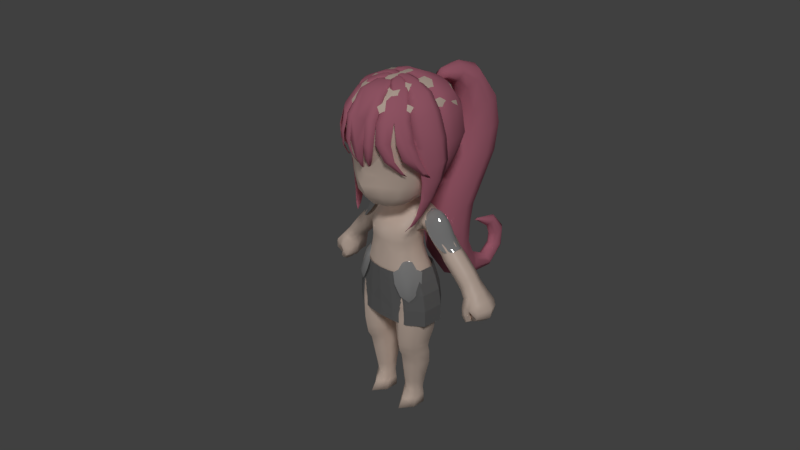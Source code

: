 # Source: Warrior_Female.blend  (saved by Blender 2.79.0; exported with 4.5.12 LTS)
import bpy
from mathutils import Matrix  # noqa: F401  (used for matrix-valued properties, if any)

bpy.ops.wm.read_factory_settings(use_empty=True)
scene = bpy.context.scene
scene.name = 'Scene'

# ---- collections
col_collection_1 = bpy.data.collections.new('Collection 1'); scene.collection.children.link(col_collection_1)
col_collection_11 = bpy.data.collections.new('Collection 11'); scene.collection.children.link(col_collection_11)
col_collection_11.hide_render = True
col_collection_11.hide_viewport = True

# ---- materials (node trees are filled in below, after node groups)
mat_hair = bpy.data.materials.new('hair')
mat_hair.alpha_threshold = 0.0
mat_hair.roughness = 0.5
mat_metal = bpy.data.materials.new('metal')
mat_metal.alpha_threshold = 0.0
mat_metal.roughness = 0.5
mat_skirt = bpy.data.materials.new('skirt')
mat_skirt.alpha_threshold = 0.0
mat_skirt.roughness = 0.5
mat_base = bpy.data.materials.new('base')
mat_base.alpha_threshold = 0.0
mat_base.roughness = 0.5

# ---- material node trees
mat_hair.use_nodes = True; mat_hair.node_tree.nodes.clear()
_N = mat_hair.node_tree.nodes; _L = mat_hair.node_tree.links
n0 = _N.new('ShaderNodeOutputMaterial'); n0.name = 'Material Output'; n0.location = (300, 300)
n1 = _N.new('ShaderNodeBsdfDiffuse'); n1.name = 'Diffuse BSDF'; n1.location = (10, 300)
n1.inputs[0].default_value = (0.686, 0.2206, 0.312, 1.0)
_L.new(n1.outputs[0], n0.inputs[0])
n0.is_active_output = True
mat_metal.use_nodes = True; mat_metal.node_tree.nodes.clear()
_N = mat_metal.node_tree.nodes; _L = mat_metal.node_tree.links
n0 = _N.new('ShaderNodeOutputMaterial'); n0.name = 'Material Output'; n0.location = (300, 300)
n1 = _N.new('ShaderNodeBsdfPrincipled'); n1.name = 'Principled BSDF'; n1.location = (10, 300)
n1.width = 150
n1.subsurface_method = 'BURLEY'
n1.inputs[0].default_value = (0.5382, 0.5382, 0.5382, 1.0)
n1.inputs[1].default_value = 0.3
n1.inputs[2].default_value = 0.0
n1.inputs[3].default_value = 1.45
n1.inputs[9].default_value = (1.0, 1.0, 1.0)
_L.new(n1.outputs[0], n0.inputs[0])
n0.is_active_output = True
mat_skirt.use_nodes = True; mat_skirt.node_tree.nodes.clear()
_N = mat_skirt.node_tree.nodes; _L = mat_skirt.node_tree.links
n0 = _N.new('ShaderNodeOutputMaterial'); n0.name = 'Material Output'; n0.location = (300, 300)
n1 = _N.new('ShaderNodeBsdfDiffuse'); n1.name = 'Diffuse BSDF'; n1.location = (10, 300)
n1.inputs[0].default_value = (0.2019, 0.2019, 0.2019, 1.0)
_L.new(n1.outputs[0], n0.inputs[0])
n0.is_active_output = True
mat_base.use_nodes = True; mat_base.node_tree.nodes.clear()
_N = mat_base.node_tree.nodes; _L = mat_base.node_tree.links
n0 = _N.new('ShaderNodeOutputMaterial'); n0.name = 'Material Output'; n0.location = (300, 300)
n1 = _N.new('ShaderNodeBsdfPrincipled'); n1.name = 'Principled BSDF'; n1.location = (125, 281)
n1.width = 150
n1.subsurface_method = 'BURLEY'
n1.inputs[0].default_value = (1.0, 0.7912, 0.6639, 1.0)
n1.inputs[3].default_value = 1.45
n1.inputs[9].default_value = (1.0, 1.0, 1.0)
_L.new(n1.outputs[0], n0.inputs[0])
n0.is_active_output = True

# ---- world
world_world = bpy.data.worlds.new('World'); scene.world = world_world
world_world.color = (0.05088, 0.05088, 0.05088)
world_world.use_sun_shadow = False
world_world.sun_shadow_jitter_overblur = 0.0
world_world.cycles.sampling_method = 'MANUAL'

# ---- cameras
cam_camera = bpy.data.cameras.new('Camera')
cam_camera.clip_end = 100.0
cam_camera.lens = 35.0
cam_camera.sensor_width = 32.0
cam_camera.sensor_height = 18.0
cam_camera.ortho_scale = 7.314
cam_camera.dof.focus_distance = 0.0

# ---- lights
light_sun = bpy.data.lights.new('Sun', 'SUN')
light_sun.transmission_factor = 0.0
light_sun.angle = 0.1993
light_sun.energy = 1.0
light_sun.shadow_buffer_clip_start = 0.5
light_sun.shadow_soft_size = 0.1
light_sun.shadow_cascade_max_distance = 1000.0
light_lamp = bpy.data.lights.new('Lamp', 'POINT')
light_lamp.transmission_factor = 0.0
light_lamp.cutoff_distance = 30.0
light_lamp.energy = 503.2
light_lamp.shadow_buffer_clip_start = 1.001
light_lamp.shadow_soft_size = 0.1
light_lamp.shadow_maximum_resolution = 0.006
light_lamp.use_absolute_resolution = True

# ---- meshes
me_plane_006 = bpy.data.meshes.new('Plane.006')
me_plane_006.from_pydata([(0.1214, 0.9626, 4.847), (0.0, 0.928, 4.94), (0.0, 0.9986, 4.75), (0.1618, 1.198, 4.842), (0.0, 1.258, 4.989), (0.0, 1.133, 4.689), (0.2369, 1.408, 4.724), (0.0, 1.595, 4.881), (0.0, 1.211, 4.564), (0.3109, 1.596, 4.347), (0.0, 1.961, 4.445), (0.0, 1.226, 4.272), (0.1686, 1.614, 1.691), (0.0, 1.707, 1.866), (0.0, 1.509, 1.523), (0.3355, 1.154, 2.893), (0.0, 1.59, 2.873), (0.0, 0.7205, 2.94), (0.3727, 1.508, 3.643), (0.0, 2.012, 3.606), (0.0, 1.007, 3.712), (0.0, 2.069, 4.023), (0.3577, 1.603, 3.99), (0.0, 1.135, 3.986), (0.3686, 1.306, 3.267), (0.0, 0.8082, 3.329), (0.0, 1.806, 3.237), (0.2987, 1.153, 2.201), (0.0, 0.8073, 2.123), (0.0, 1.493, 2.3), (0.0, 1.521, 2.591), (0.3237, 1.121, 2.55), (0.0, 0.7179, 2.534), (0.2575, 1.341, 1.893), (0.0, 1.091, 1.73), (0.0, 1.58, 2.07), (0.1263, 2.001, 1.627), (0.0, 1.942, 1.75), (0.0, 2.052, 1.499), (0.1121, 2.221, 1.839), (0.0, 2.082, 1.884), (0.0, 2.356, 1.786), (0.09674, 2.234, 2.076), (0.0, 2.08, 2.047), (0.0, 2.389, 2.096), (0.06985, 2.089, 2.281), (0.0, 2.018, 2.205), (0.0, 2.165, 2.351), (0.03194, 1.809, 2.385), (0.0, 1.809, 2.358), (0.0, 1.809, 2.411), (0.07621, 0.9903, 4.91), (0.1014, 1.229, 4.938), (0.1684, 1.525, 4.839), (0.233, 1.814, 4.414), (0.1181, 1.672, 1.794), (0.2465, 1.408, 2.869), (0.2654, 1.796, 3.612), (0.2582, 1.873, 4.008), (0.2624, 1.59, 3.233), (0.228, 1.361, 2.257), (0.2403, 1.359, 2.566), (0.2066, 1.496, 1.999), (0.08334, 1.969, 1.7), (0.07363, 2.142, 1.867), (0.06639, 2.149, 2.061), (0.04453, 2.05, 2.24), (0.02265, 1.809, 2.368), (0.07697, 1.011, 4.784), (0.1028, 1.154, 4.747), (0.1711, 1.272, 4.628), (0.2215, 1.342, 4.311), (0.1171, 1.557, 1.587), (0.2351, 0.8703, 2.921), (0.2535, 1.193, 3.693), (0.2455, 1.302, 4.0), (0.2517, 0.9921, 3.311), (0.2149, 0.9141, 2.145), (0.2285, 0.851, 2.539), (0.1932, 1.161, 1.779), (0.08268, 2.031, 1.551), (0.07332, 2.299, 1.808), (0.06632, 2.319, 2.089), (0.04434, 2.13, 2.321), (0.02336, 1.809, 2.401), (0.0, 1.731, 2.404), (0.0, 0.7996, 4.805)], [], [(46, 66, 67, 49), (52, 3, 6, 53), (51, 0, 3, 52), (68, 2, 5, 69), (53, 6, 9, 54), (69, 5, 8, 70), (62, 33, 12, 55), (70, 8, 11, 71), (55, 12, 36, 63), (79, 34, 14, 72), (76, 25, 17, 73), (59, 24, 15, 56), (58, 22, 18, 57), (75, 23, 20, 74), (71, 11, 23, 75), (54, 9, 22, 58), (57, 18, 24, 59), (74, 20, 25, 76), (78, 32, 28, 77), (61, 31, 27, 60), (56, 15, 31, 61), (73, 17, 32, 78), (77, 28, 34, 79), (60, 27, 33, 62), (63, 36, 39, 64), (72, 14, 38, 80), (64, 39, 42, 65), (80, 38, 41, 81), (65, 42, 45, 66), (81, 41, 44, 82), (66, 45, 48, 67), (82, 44, 47, 83), (83, 47, 50, 84), (43, 65, 66, 46), (40, 64, 65, 43), (37, 63, 64, 40), (29, 60, 62, 35), (16, 56, 61, 30), (30, 61, 60, 29), (19, 57, 59, 26), (10, 54, 58, 21), (21, 58, 57, 19), (26, 59, 56, 16), (13, 55, 63, 37), (35, 62, 55, 13), (7, 53, 54, 10), (1, 51, 52, 4), (4, 52, 53, 7), (45, 83, 84, 48), (42, 82, 83, 45), (39, 81, 82, 42), (36, 80, 81, 39), (12, 72, 80, 36), (27, 77, 79, 33), (15, 73, 78, 31), (31, 78, 77, 27), (18, 74, 76, 24), (9, 71, 75, 22), (22, 75, 74, 18), (24, 76, 73, 15), (33, 79, 72, 12), (6, 70, 71, 9), (3, 69, 70, 6), (0, 68, 69, 3), (48, 85, 49, 67), (50, 85, 48, 84), (1, 86, 0, 51), (2, 68, 0, 86)])
me_plane_006.polygons.foreach_set('use_smooth', [True] * 68)
me_plane_006.materials.append(mat_hair)
me_plane_006.use_remesh_preserve_volume = False
me_plane_006.use_remesh_preserve_attributes = False
me_plane_006.use_mirror_vertex_groups = False
me_plane_006.update()
me_plane_005 = bpy.data.meshes.new('Plane.005')
me_plane_005.from_pydata([(0.3262, 0.1964, 4.965), (0.0, 0.4347, 3.405), (0.6676, 0.2092, 3.896), (0.6763, 0.1714, 4.531), (0.555, 0.1794, 4.819), (0.7213, 0.1887, 4.185), (0.3919, 0.2855, 3.475), (0.0, 0.2231, 5.008), (0.0, 1.027, 4.577), (0.0, 0.7573, 4.898), (0.0, 1.073, 4.173), (0.0, 1.006, 3.86), (0.0, 0.7094, 3.504), (0.4938, 0.6429, 4.785), (0.5922, 0.7908, 4.213), (0.5159, 0.7421, 3.928), (0.3572, 0.6175, 3.555), (0.5601, 0.7549, 4.563), (0.2336, 0.3314, 3.415), (0.2286, 0.6663, 3.489), (0.363, 0.9092, 3.907), (0.3947, 0.9594, 4.193), (0.3729, 0.9179, 4.582), (0.3057, 0.7301, 4.858), (0.1226, 0.4147, 3.38), (0.1081, 0.7089, 3.472), (0.1227, 0.2213, 5.021), (0.1783, 0.9839, 3.872), (0.1963, 1.048, 4.178), (0.1758, 1.001, 4.581), (0.1399, 0.7543, 4.889), (0.0, 0.4281, 5.022), (0.0, 0.5785, 3.438), (0.3597, 0.4756, 3.503), (0.6463, 0.4852, 3.923), (0.7003, 0.4894, 4.206), (0.6616, 0.4756, 4.54), (0.5499, 0.4535, 4.823), (0.2404, 0.5211, 3.441), (0.3233, 0.4403, 4.975), (0.1258, 0.4298, 5.026), (0.1196, 0.58, 3.408), (0.5618, 0.2452, 3.636), (0.0, 0.8579, 3.626), (0.4282, 0.6789, 3.689), (0.2906, 0.7936, 3.646), (0.1418, 0.8482, 3.617), (0.5228, 0.4812, 3.663)], [], [(41, 32, 12, 25), (47, 44, 15, 34), (34, 15, 14, 35), (35, 14, 17, 36), (36, 17, 13, 37), (45, 20, 15, 44), (20, 21, 14, 15), (21, 22, 17, 14), (22, 23, 13, 17), (29, 30, 23, 22), (28, 29, 22, 21), (27, 28, 21, 20), (46, 27, 20, 45), (33, 38, 19, 16), (37, 13, 23, 39), (43, 11, 27, 46), (11, 10, 28, 27), (10, 8, 29, 28), (8, 9, 30, 29), (38, 41, 25, 19), (18, 24, 41, 38), (7, 26, 40, 31), (26, 0, 39, 40), (4, 37, 39, 0), (6, 18, 38, 33), (3, 36, 37, 4), (5, 35, 36, 3), (2, 34, 35, 5), (42, 47, 34, 2), (24, 1, 32, 41), (6, 33, 47, 42), (12, 43, 46, 25), (25, 46, 45, 19), (19, 45, 44, 16), (33, 16, 44, 47), (30, 40, 39, 23), (9, 31, 40, 30)])
me_plane_005.polygons.foreach_set('use_smooth', [True] * 37)
me_plane_005.materials.append(mat_hair)
me_plane_005.use_remesh_preserve_volume = False
me_plane_005.use_remesh_preserve_attributes = False
me_plane_005.use_mirror_vertex_groups = False
me_plane_005.update()
me_plane_004 = bpy.data.meshes.new('Plane.004')
me_plane_004.from_pydata([(0.5983, 0.0423, 3.273), (0.6036, -0.1138, 3.27), (0.755, 0.267, 4.329), (0.6525, -0.1946, 4.287), (0.0, 0.2267, 5.0), (0.0, 0.07593, 4.983), (0.6917, -0.09731, 3.756), (0.7458, 0.2303, 3.764), (0.6819, 0.1447, 3.514), (0.662, -0.08638, 3.509), (0.6945, -0.139, 4.002), (0.7801, 0.2794, 4.018), (0.5766, -0.2005, 4.588), (0.6765, 0.2259, 4.658), (0.5307, -0.07237, 3.115), (0.547, -0.1589, 3.122), (0.4598, -0.1394, 4.814), (0.5328, 0.2104, 4.882), (0.2401, 0.01828, 4.967), (0.2541, 0.223, 4.996), (0.6216, -0.03487, 3.262), (0.7718, 0.03209, 4.321), (0.0, 0.1394, 5.011), (0.7751, 0.06864, 3.758), (0.71, 0.03045, 3.502), (0.8081, 0.06994, 4.014), (0.6815, 0.01865, 4.646), (0.5728, -0.09476, 3.143), (0.5305, 0.03888, 4.88), (0.2542, 0.1131, 5.003), (0.4793, -0.19, 3.027), (0.6215, -0.07747, 3.263), (0.7217, -0.08849, 4.306), (0.0, 0.1033, 5.006), (0.5632, -0.1271, 3.13), (0.2498, 0.06166, 4.996), (0.7443, -0.01998, 3.756), (0.6967, -0.03241, 3.504), (0.7626, -0.04118, 4.008), (0.6409, -0.09734, 4.622), (0.5003, -0.05727, 4.856), (0.5037, -0.1284, 3.069), (0.7674, 0.1511, 3.759), (0.7018, 0.0893, 3.506), (0.802, 0.176, 4.016), (0.6884, 0.1237, 4.657), (0.541, 0.1253, 4.889), (0.6142, 0.005892, 3.265), (0.7743, 0.1517, 4.328), (0.0, 0.1843, 5.011), (0.5547, -0.08154, 3.126), (0.2569, 0.1681, 5.007), (0.5168, -0.1736, 3.072), (0.5374, -0.1306, 3.095), (0.1158, 0.04816, 4.994), (0.1219, 0.2251, 5.017), (0.122, 0.127, 5.026), (0.1199, 0.0835, 5.019), (0.1229, 0.1768, 5.027)], [], [(38, 32, 3, 10), (57, 33, 5, 54), (37, 36, 6, 9), (31, 37, 9, 1), (36, 38, 10, 6), (32, 39, 12, 3), (47, 50, 14, 0), (39, 40, 16, 12), (40, 35, 18, 16), (46, 51, 29, 28), (45, 46, 28, 26), (31, 34, 27, 20), (48, 45, 26, 21), (42, 44, 25, 23), (47, 43, 24, 20), (43, 42, 23, 24), (58, 49, 22, 56), (44, 48, 21, 25), (53, 41, 14, 50), (52, 30, 41, 53), (1, 15, 34, 31), (28, 29, 35, 40), (26, 28, 40, 39), (21, 26, 39, 32), (23, 25, 38, 36), (20, 24, 37, 31), (24, 23, 36, 37), (56, 22, 33, 57), (25, 21, 32, 38), (15, 52, 53, 34), (34, 53, 50, 27), (11, 2, 48, 44), (55, 4, 49, 58), (8, 7, 42, 43), (0, 8, 43, 47), (7, 11, 44, 42), (2, 13, 45, 48), (13, 17, 46, 45), (17, 19, 51, 46), (20, 27, 50, 47), (19, 55, 58, 51), (29, 56, 57, 35), (51, 58, 56, 29), (35, 57, 54, 18)])
me_plane_004.polygons.foreach_set('use_smooth', [True] * 44)
me_plane_004.materials.append(mat_hair)
me_plane_004.use_remesh_preserve_volume = False
me_plane_004.use_remesh_preserve_attributes = False
me_plane_004.use_mirror_vertex_groups = False
me_plane_004.update()
me_plane_003 = bpy.data.meshes.new('Plane.003')
me_plane_003.from_pydata([(0.2094, 0.06426, 4.989), (0.1829, -0.1802, 4.923), (0.4432, -0.1715, 4.822), (0.5138, -0.2973, 3.881), (0.3919, -0.475, 4.067), (0.3044, -0.5475, 4.3), (0.2668, -0.4987, 4.563), (0.7564, -0.0757, 3.914), (0.0, -0.01066, 4.976), (0.7122, -0.1669, 4.121), (0.6505, -0.2038, 4.341), (0.5837, -0.1934, 4.596), (0.3082, -0.3043, 4.817), (0.3449, -0.00214, 4.923), (0.1969, 0.01335, 4.997), (0.0, 0.1143, 5.003), (0.5463, -0.2842, 3.9), (0.5022, -0.3986, 4.078), (0.4689, -0.4344, 4.32), (0.4727, -0.3793, 4.598), (0.3797, -0.2435, 4.819), (0.2818, -0.1033, 4.939), (0.1187, -0.1137, 4.971), (0.0, 0.05169, 4.995), (0.5439, -0.4089, 4.329), (0.5992, -0.3487, 4.101), (0.7169, -0.1167, 3.885), (0.5284, -0.3071, 3.902), (0.4542, -0.4468, 4.071), (0.3987, -0.5027, 4.312), (0.3828, -0.4561, 4.589), (0.472, -0.09732, 4.805), (0.2355, -0.1489, 4.941), (0.1743, -0.03329, 4.992), (0.0, 0.02512, 4.985), (0.7348, -0.1153, 3.916), (0.6801, -0.2608, 4.114), (0.6202, -0.3106, 4.34), (0.5517, -0.2924, 4.602), (0.225, -0.3416, 4.797), (0.3217, -0.0559, 4.941), (0.1489, -0.07721, 4.988), (0.0, 0.07805, 4.998), (0.5517, -0.2388, 3.851), (0.7667, -0.02197, 3.841), (0.1089, 0.04872, 5.01), (0.0665, -0.05802, 4.981), (0.0969, 0.01442, 5.005), (0.08281, -0.02257, 4.996), (0.1164, 0.09106, 5.009)], [], [(35, 7, 9, 36), (37, 36, 9, 10), (38, 37, 10, 11), (12, 20, 21, 32), (47, 48, 41, 33), (14, 33, 21, 40), (47, 23, 34, 48), (48, 34, 8, 46), (39, 6, 30, 12), (30, 19, 20, 12), (30, 29, 18, 19), (29, 28, 17, 18), (27, 16, 17, 28), (3, 27, 28, 4), (5, 4, 28, 29), (6, 5, 29, 30), (20, 19, 38, 2), (1, 39, 12, 32), (41, 22, 1, 32), (0, 49, 45, 14), (45, 42, 23, 47), (49, 15, 42, 45), (40, 2, 31, 13), (21, 20, 2, 40), (19, 24, 37, 38), (24, 25, 36, 37), (26, 35, 36, 25), (16, 27, 3, 43), (7, 35, 26, 44), (2, 38, 11, 31), (48, 46, 22, 41), (13, 0, 14, 40), (45, 47, 33, 14), (33, 41, 32, 21)])
me_plane_003.polygons.foreach_set('use_smooth', [True] * 34)
me_plane_003.materials.append(mat_hair)
me_plane_003.use_remesh_preserve_volume = False
me_plane_003.use_remesh_preserve_attributes = False
me_plane_003.use_mirror_vertex_groups = False
me_plane_003.update()
me_plane_002 = bpy.data.meshes.new('Plane.002')
me_plane_002.from_pydata([(0.1553, -0.1119, 4.947), (0.2307, -0.3156, 4.854), (0.0, -0.5333, 3.925), (0.1506, -0.4857, 3.961), (0.2217, -0.527, 4.084), (0.2671, -0.5454, 4.253), (0.2719, -0.5004, 4.561), (0.0, -0.5801, 4.029), (0.0, -0.6071, 4.231), (0.0, -0.5766, 4.588), (0.0, -0.3636, 4.91), (0.0, -0.1212, 4.982), (0.02859, -0.5068, 3.909), (0.07692, -0.1174, 4.986), (0.1149, -0.3542, 4.9), (0.1334, -0.5549, 4.58), (0.1184, -0.5823, 4.232), (0.07916, -0.5554, 4.036), (0.1145, -0.5118, 3.963), (0.1226, -0.5651, 4.076), (0.1302, -0.5948, 4.254), (0.0, -0.4746, 3.87), (0.1414, -0.5119, 3.977), (0.1204, -0.1143, 4.973), (0.1796, -0.3425, 4.887), (0.2096, -0.5424, 4.576), (0.2063, -0.5849, 4.253), (0.1765, -0.5552, 4.077), (0.1034, -0.4808, 3.921), (0.1266, -0.5506, 4.578), (0.1087, 0.003857, 4.933), (0.0, 0.009098, 4.969), (0.04752, 0.01435, 4.972), (0.08146, 0.012, 4.958)], [], [(13, 11, 10, 14), (14, 10, 9, 29), (29, 9, 8, 16), (16, 8, 7, 17), (12, 17, 7, 2), (22, 27, 19, 18), (26, 20, 19, 27), (25, 15, 20, 26), (24, 14, 15, 25), (23, 13, 14, 24), (2, 21, 12), (0, 23, 24, 1), (1, 24, 25, 6), (6, 25, 26, 5), (5, 26, 27, 4), (3, 4, 27, 22), (18, 28, 3, 22), (15, 14, 29), (16, 20, 15, 29), (23, 0, 30, 33), (13, 23, 33, 32), (11, 13, 32, 31)])
me_plane_002.polygons.foreach_set('use_smooth', [True] * 22)
me_plane_002.materials.append(mat_hair)
me_plane_002.use_remesh_preserve_volume = False
me_plane_002.use_remesh_preserve_attributes = False
me_plane_002.use_mirror_vertex_groups = False
me_plane_002.update()
me_plane_001 = bpy.data.meshes.new('Plane.001')
me_plane_001.from_pydata([], [], [])
me_plane_001.use_remesh_preserve_volume = False
me_plane_001.use_remesh_preserve_attributes = False
me_plane_001.use_mirror_vertex_groups = False
me_plane_001.update()
me_plane_007 = bpy.data.meshes.new('Plane.007')
me_plane_007.from_pydata([(0.0, 0.0, 0.0), (0.1048, 0.0, -0.05349), (0.1954, 0.0, -0.1557), (0.231, 0.0, -0.3526), (0.1759, 0.0, -0.5702), (0.2218, 0.0, -0.6869), (0.08559, -0.1411, -0.6826), (0.01905, -0.1921, -0.5631), (-0.03473, -0.2023, -0.3455), (-0.04629, -0.167, -0.1077), (0.1036, -0.1215, -0.1257), (0.1736, -0.09396, -0.6802), (0.129, -0.1381, -0.3463), (0.1191, -0.1176, -0.5668)], [], [(12, 8, 7, 13), (11, 13, 7, 6), (5, 4, 13, 11), (3, 12, 13, 4), (3, 2, 10, 12), (8, 12, 10, 9), (9, 10, 0), (2, 1, 0, 10)])
me_plane_007.polygons.foreach_set('use_smooth', [True] * 8)
me_plane_007.materials.append(mat_metal)
me_plane_007.use_remesh_preserve_volume = False
me_plane_007.use_remesh_preserve_attributes = False
me_plane_007.use_mirror_vertex_groups = False
me_plane_007.update()
me_plane = bpy.data.meshes.new('Plane')
me_plane.from_pydata([(0.0, 0.03361, 0.2999), (0.2025, 0.06187, 0.1403), (0.07032, 0.04674, 0.2816), (0.1168, 0.0228, 0.1698), (0.0, 0.06187, -0.2983), (0.1181, 0.06187, -0.2041), (0.1879, 0.06187, -0.03072), (0.0, -0.004165, 0.1878), (0.0, -0.004165, 0.0001068), (0.09354, 0.01536, -0.008587), (0.0, -0.004165, -0.1588), (0.06491, 0.01536, -0.1645), (0.1268, 0.04492, 0.1798)], [], [(2, 0, 7, 3), (7, 8, 9, 3), (1, 3, 9, 6), (8, 10, 11, 9), (4, 5, 11, 10), (5, 6, 9, 11), (3, 1, 12), (2, 3, 12)])
me_plane.polygons.foreach_set('use_smooth', [True] * 8)
me_plane.materials.append(mat_metal)
me_plane.use_remesh_preserve_volume = False
me_plane.use_remesh_preserve_attributes = False
me_plane.use_mirror_vertex_groups = False
me_plane.update()
me_base_004 = bpy.data.meshes.new('base.004')
me_base_004.from_pydata([(0.0, 0.6061, 1.539), (0.0, -0.2057, 1.536), (0.2256, -0.1923, 1.536), (0.4528, -0.1467, 1.538), (0.6659, 0.01759, 1.541), (0.4701, 0.5082, 1.539), (0.2165, 0.5763, 1.539), (0.665, 0.3229, 1.54), (0.6242, 0.3269, 2.02), (0.662, 0.3321, 1.782), (0.6629, 0.02041, 1.782), (0.625, 0.01783, 2.02), (0.4402, 0.5269, 2.013), (0.4692, 0.5372, 1.776), (0.2077, 0.6039, 1.771), (0.1907, 0.5916, 2.005), (0.1995, -0.1967, 2.002), (0.2169, -0.1939, 1.767), (0.4471, -0.1473, 1.774), (0.4191, -0.149, 2.01), (0.0, -0.2076, 1.766), (0.0, -0.2122, 2.0), (0.0, 0.6202, 1.77), (0.0, 0.6025, 2.004), (0.0, 0.5346, 2.325), (0.0, -0.2141, 2.324), (0.158, -0.1977, 2.325), (0.3295, -0.1472, 2.33), (0.4902, 0.01759, 2.337), (0.346, 0.4774, 2.332), (0.1512, 0.5194, 2.326), (0.4895, 0.3178, 2.337), (0.0, 0.573, 2.164), (0.1735, 0.5599, 2.166), (0.5645, 0.3223, 2.178), (0.5652, 0.01771, 2.179), (0.3986, 0.5041, 2.172), (0.3795, -0.1481, 2.17), (0.1814, -0.1972, 2.164), (0.0, -0.2132, 2.162)], [], [(10, 4, 7, 9), (14, 13, 5, 6), (18, 17, 2, 3), (20, 1, 2, 17), (13, 9, 7, 5), (10, 18, 3, 4), (22, 14, 6, 0), (23, 15, 14, 22), (33, 30, 29, 36), (11, 19, 18, 10), (34, 31, 28, 35), (12, 8, 9, 13), (32, 24, 30, 33), (21, 20, 17, 16), (35, 28, 27, 37), (19, 16, 17, 18), (36, 29, 31, 34), (15, 12, 13, 14), (38, 26, 25, 39), (11, 10, 9, 8), (37, 27, 26, 38), (19, 37, 38, 16), (16, 38, 39, 21), (12, 36, 34, 8), (11, 35, 37, 19), (23, 32, 33, 15), (8, 34, 35, 11), (15, 33, 36, 12)])
me_base_004.materials.append(mat_skirt)
me_base_004.use_remesh_preserve_volume = False
me_base_004.use_remesh_preserve_attributes = False
me_base_004.use_mirror_vertex_groups = False
me_base_004.update()
me_base = bpy.data.meshes.new('base')
me_base.from_pydata([(0.0, -0.5777, 4.369), (0.0, -0.4638, 3.799), (0.0, -0.4518, 4.784), (0.0, -0.5354, 4.032), (0.0, -0.5374, 3.657), (0.0, 0.08635, 3.331), (0.0, 0.0936, 3.252), (0.0, 0.02063, 5.023), (0.0, 0.3659, 5.038), (0.0, 0.8089, 4.877), (0.0, 0.9736, 4.432), (0.0, 0.9519, 4.002), (0.0, 0.6705, 3.655), (0.0, 0.4386, 3.451), (0.0, 0.5114, 2.89), (0.0, 0.4474, 2.744), (0.0, 0.4775, 1.861), (0.0, 0.4501, 2.382), (0.0, -0.1762, 2.885), (0.0, -0.1698, 2.738), (0.0, -0.1892, 2.387), (0.0, -0.1661, 1.87), (0.0, 0.4853, 2.125), (0.0, 0.4756, 3.241), (0.0, -0.198, 2.128), (0.5882, -0.1059, 3.839), (0.6007, -0.1497, 4.058), (0.6106, -0.1741, 4.388), (0.5607, -0.1046, 3.681), (0.1876, 0.2372, 3.277), (0.18, 0.2638, 3.416), (0.2357, -0.4046, 3.809), (0.2349, -0.4576, 4.036), (0.2353, -0.5133, 4.371), (0.2299, -0.404, 3.665), (0.5991, 0.1152, 3.702), (0.5308, 0.1253, 3.541), (0.2158, 0.1361, 3.379), (0.6398, 0.09619, 3.863), (0.6671, 0.07454, 4.076), (0.6694, 0.04891, 4.404), (0.1285, 0.3847, 3.447), (0.3259, 0.02798, 4.976), (0.2531, -0.4136, 4.754), (0.3465, 0.3502, 4.99), (0.3609, 0.7419, 4.832), (0.3464, 0.9503, 4.423), (0.3465, 0.8888, 4.017), (0.3182, 0.6321, 3.678), (0.5842, 0.04078, 4.775), (0.4518, -0.3365, 4.641), (0.5974, 0.322, 4.774), (0.5675, 0.6436, 4.664), (0.6028, 0.6925, 4.39), (0.5971, 0.6575, 4.073), (0.5583, 0.4336, 3.741), (0.6438, 0.3062, 3.889), (0.6713, 0.3265, 4.091), (0.67, 0.328, 4.408), (0.4496, 0.324, 3.57), (0.2131, 0.4427, 3.506), (0.117, 0.1455, 3.262), (0.1719, 0.4027, 3.277), (0.1475, 0.1446, 3.316), (0.0, 0.09181, 3.302), (0.0, 0.4524, 3.354), (0.1717, 0.2513, 3.337), (0.1264, 0.3952, 3.352), (0.4113, 0.1331, 3.43), (0.2277, 0.3656, 3.475), (0.3409, 0.2815, 3.466), (0.2977, 0.3615, -0.0001993), (0.1632, 0.2518, -0.0001993), (0.1632, 0.04579, -0.0001993), (0.2977, -0.1455, -0.0001993), (0.4322, 0.04579, -0.0001993), (0.4322, 0.2518, -0.0001993), (0.2977, 0.3239, 0.2822), (0.1793, 0.2453, 0.2822), (0.1793, 0.1039, 0.2822), (0.2977, 0.02657, 0.2822), (0.4161, 0.1039, 0.2822), (0.4161, 0.2452, 0.2822), (0.3216, 0.426, 0.7481), (0.1385, 0.2942, 0.7506), (0.1521, 0.06441, 0.7573), (0.3215, -0.06262, 0.7573), (0.4864, 0.06453, 0.7573), (0.4947, 0.2936, 0.7488), (0.3388, 0.3819, 1.062), (0.1415, 0.2304, 1.062), (0.1534, -0.01947, 1.063), (0.3391, -0.1585, 1.063), (0.5146, 0.006218, 1.062), (0.5252, 0.2295, 1.063), (0.3618, 0.4439, 1.333), (0.1177, 0.275, 1.33), (0.1219, -0.02958, 1.329), (0.3622, -0.1921, 1.329), (0.5581, -0.008326, 1.329), (0.5745, 0.275, 1.329), (0.4287, 0.07589, 0.141), (0.4287, 0.2514, 0.141), (0.1667, 0.07588, 0.141), (0.2977, -0.05951, 0.141), (0.2977, 0.3467, 0.141), (0.1667, 0.2515, 0.141), (0.1731, 0.09028, 0.4323), (0.3034, -0.003205, 0.4323), (0.3031, 0.3562, 0.4282), (0.1717, 0.2603, 0.4302), (0.4351, 0.2601, 0.4296), (0.4337, 0.09033, 0.4323), (0.3854, 0.5008, 1.709), (0.09173, 0.3517, 1.702), (0.07981, 0.004697, 1.702), (0.3682, -0.1936, 1.702), (0.6015, 0.00064, 1.702), (0.6178, 0.3193, 1.702), (0.0, 0.2525, 1.676), (0.0, 0.04775, 1.675), (0.1561, -0.1654, 1.879), (0.3852, -0.1633, 1.903), (0.6122, 0.01057, 1.927), (0.3926, 0.5253, 1.911), (0.1549, 0.5283, 1.859), (0.6112, 0.3229, 1.924), (0.1629, -0.1845, 2.134), (0.3606, -0.1421, 2.159), (0.5459, 0.01761, 2.191), (0.3796, 0.4925, 2.163), (0.155, 0.5374, 2.131), (0.5531, 0.3026, 2.182), (0.1341, -0.1762, 2.388), (0.2913, -0.1395, 2.407), (0.4347, 0.01186, 2.424), (0.3142, 0.4027, 2.411), (0.1376, 0.4489, 2.387), (0.4351, 0.2424, 2.425), (0.1225, -0.167, 2.586), (0.2383, -0.1359, 2.595), (0.3703, -0.0002634, 2.61), (0.2756, 0.3608, 2.607), (0.134, 0.3994, 2.586), (0.3635, 0.2025, 2.619), (0.2137, -0.1412, 2.747), (0.3456, -0.007705, 2.759), (0.2651, 0.378, 2.769), (0.3444, 0.1774, 2.759), (0.2014, -0.1586, 2.88), (0.2576, 0.4222, 2.91), (0.3584, -0.0305, 2.891), (0.3722, 0.1172, 2.909), (0.0, -0.08024, 3.02), (0.1789, -0.05886, 3.015), (0.3219, 0.02697, 3.013), (0.0, 0.03679, 3.144), (0.1491, 0.07878, 3.145), (0.3128, 0.1311, 3.137), (0.0, 0.5035, 3.106), (0.1877, 0.4751, 3.112), (1.048, 0.5361, 2.296), (0.9981, 0.3883, 2.253), (1.055, 0.2457, 2.302), (1.16, 0.2508, 2.393), (1.209, 0.3987, 2.436), (1.153, 0.5413, 2.387), (0.4726, 0.5011, 2.899), (0.4367, 0.3752, 2.859), (0.4711, 0.2157, 2.904), (0.5748, 0.2147, 3.004), (0.631, 0.36, 3.057), (0.5721, 0.4998, 3.011), (0.8393, 0.5128, 2.715), (0.7371, 0.5129, 2.625), (0.8394, 0.2427, 2.715), (0.8909, 0.3777, 2.76), (0.6856, 0.3778, 2.58), (0.7372, 0.2427, 2.625), (0.7983, 0.5258, 2.551), (0.9632, 0.3815, 2.7), (0.7988, 0.2366, 2.551), (0.9068, 0.5258, 2.649), (0.9074, 0.237, 2.65), (0.7422, 0.3812, 2.5), (0.7726, 0.5158, 2.791), (0.7726, 0.2298, 2.791), (0.6119, 0.3716, 2.653), (0.6652, 0.516, 2.699), (0.8263, 0.3728, 2.837), (0.6647, 0.2311, 2.698), (1.409, 0.1862, 2.099), (1.446, 0.3999, 2.155), (1.404, 0.6003, 2.093), (1.442, 0.5614, 1.938), (1.521, 0.3961, 1.925), (1.451, 0.208, 1.935), (1.465, 0.2147, 2.037), (1.534, 0.3984, 2.054), (1.461, 0.5671, 2.034), (1.199, 0.54, 2.325), (1.254, 0.4013, 2.375), (1.207, 0.2565, 2.333), (1.104, 0.2502, 2.242), (1.049, 0.3873, 2.192), (1.096, 0.5333, 2.234), (0.3164, 0.4841, 3.047), (0.3284, 0.4066, 2.913), (0.4022, 0.1569, 2.942), (0.3729, 0.1677, 3.12), (0.38, 0.2812, 3.229), (0.3465, 0.4436, 3.204), (0.4997, 0.3253, 3.155), (0.4738, 0.1947, 3.094), (0.4656, 0.4746, 3.121), (0.4299, 0.1978, 2.931), (0.4038, 0.4901, 2.963), (0.3931, 0.3869, 2.897), (1.278, 0.1676, 2.062), (1.213, 0.5725, 2.008), (1.338, 0.1687, 2.035), (1.293, 0.5689, 1.932), (1.242, 0.5283, 1.874), (1.214, 0.3911, 1.829), (1.24, 0.2406, 1.87), (1.146, 0.5248, 1.951), (1.121, 0.3722, 1.943), (1.147, 0.2538, 1.946), (1.35, 0.5912, 2.012), (1.247, 0.6075, 2.103), (1.305, 0.2209, 2.205), (1.301, 0.5709, 2.2), (1.355, 0.4007, 2.259), (1.386, 0.5441, 1.884), (1.434, 0.3935, 1.848), (1.388, 0.2264, 1.881), (1.324, 0.5069, 1.835), (1.327, 0.3917, 1.782), (1.324, 0.2756, 1.832), (1.317, 0.2433, 1.956), (1.27, 0.1653, 1.962), (1.095, 0.3373, 2.086), (1.114, 0.306, 1.94), (1.254, 0.2246, 1.805), (1.3, 0.1651, 1.86), (1.175, 0.2721, 1.86), (1.275, 0.1817, 1.828), (1.203, 0.1902, 1.9), (1.169, 0.217, 1.997), (1.152, 0.2601, 2.121), (1.292, 0.2633, 1.825), (1.338, 0.2039, 1.88), (1.331, 0.245, 1.851), (1.248, 0.3099, 1.888), (1.309, 0.207, 1.97), (1.3, 0.2772, 1.919), (1.21, 0.3503, 1.951), (0.9955, 0.5346, 2.353), (1.159, 0.3952, 2.496), (1.001, 0.2432, 2.359), (1.102, 0.5389, 2.446), (1.108, 0.2473, 2.452), (0.9444, 0.3869, 2.309), (0.2977, 0.1352, -0.0001993), (0.0, 0.405, 1.759), (0.0, -0.08719, 1.776), (0.6074, 0.005603, 1.815), (0.3781, -0.1776, 1.803), (0.1287, -0.09809, 1.791), (0.3903, 0.5121, 1.809), (0.615, 0.3211, 1.813), (0.1188, 0.4639, 1.781), (0.6104, 0.3073, 1.595), (0.5937, -0.003124, 1.595), (0.37, -0.195, 1.595), (0.1141, -0.03278, 1.595), (0.1297, 0.3427, 1.596), (0.3788, 0.4855, 1.601), (0.14, 0.2727, 0.947), (0.1527, 0.03375, 0.9504), (0.5005, 0.04658, 0.9504), (0.5099, 0.272, 0.9461), (0.3303, -0.09902, 0.9504), (0.3302, 0.4137, 0.9457), (0.3488, 0.3951, 1.18), (0.1312, 0.2392, 1.179), (0.5466, 0.2387, 1.179), (0.3491, -0.1754, 1.179), (0.5335, -0.005778, 1.178), (0.1397, -0.02907, 1.179), (0.4636, -0.3352, 4.044), (0.456, -0.2717, 3.82), (0.4741, -0.3756, 4.376), (0.4444, -0.2686, 3.665), (0.0, -0.2273, 4.956), (0.526, -0.1532, 4.754), (0.2907, -0.1991, 4.916), (0.0, -0.1747, 3.273), (0.4997, -0.1159, 3.52), (0.0, -0.4495, 3.486), (0.0, -0.3175, 3.332), (0.2226, -0.1516, 3.301), (0.3892, -0.1334, 3.381), (0.2286, -0.3849, 3.504), (0.2055, -0.2824, 3.352), (0.4127, -0.2547, 3.514), (0.3454, -0.2185, 3.42)], [], [(32, 31, 291, 290), (33, 0, 3, 32), (34, 293, 291, 31), (66, 29, 62, 67), (4, 34, 31, 1), (292, 33, 32, 290), (3, 1, 31, 32), (63, 61, 29, 66), (27, 26, 39, 40), (26, 25, 38, 39), (25, 28, 35, 38), (65, 13, 41, 67), (63, 37, 5, 64), (11, 10, 46, 47), (9, 8, 44, 45), (294, 2, 43, 296), (12, 11, 47, 48), (10, 9, 45, 46), (8, 7, 42, 44), (48, 47, 54, 55), (46, 45, 52, 53), (7, 294, 296, 42), (47, 46, 53, 54), (45, 44, 51, 52), (44, 42, 49, 51), (2, 0, 33, 43), (292, 50, 43, 33), (27, 40, 49, 295), (40, 39, 57, 58), (39, 38, 56, 57), (49, 40, 58, 51), (51, 58, 53, 52), (53, 58, 57, 54), (55, 54, 57, 56), (38, 35, 55, 56), (48, 55, 59, 60), (13, 12, 48, 60), (36, 59, 55, 35), (61, 63, 64, 6), (23, 65, 67, 62), (37, 63, 66, 30), (30, 66, 67, 41), (30, 70, 68, 37), (41, 13, 60, 69), (30, 41, 69, 70), (59, 70, 69, 60), (59, 36, 68, 70), (102, 82, 81, 101), (104, 80, 79, 103), (106, 78, 77, 105), (105, 77, 82, 102), (101, 81, 80, 104), (103, 79, 78, 106), (108, 86, 85, 107), (110, 84, 83, 109), (109, 83, 88, 111), (112, 87, 86, 108), (107, 85, 84, 110), (279, 91, 90, 278), (281, 94, 93, 280), (282, 92, 91, 279), (278, 90, 89, 283), (283, 89, 94, 281), (280, 93, 92, 282), (285, 96, 95, 284), (284, 95, 100, 286), (288, 99, 98, 287), (289, 97, 96, 285), (286, 100, 99, 288), (287, 98, 97, 289), (73, 103, 106, 72), (75, 101, 104, 74), (71, 105, 102, 76), (72, 106, 105, 71), (74, 104, 103, 73), (76, 102, 101, 75), (111, 88, 87, 112), (82, 111, 112, 81), (79, 107, 110, 78), (81, 112, 108, 80), (77, 109, 111, 82), (78, 110, 109, 77), (80, 108, 107, 79), (273, 272, 118, 117), (275, 274, 116, 115), (277, 276, 114, 113), (272, 277, 113, 118), (274, 273, 117, 116), (276, 275, 115, 114), (114, 115, 120, 119), (267, 266, 123, 122), (268, 267, 122, 121), (270, 269, 124, 126), (269, 271, 125, 124), (270, 126, 123, 266), (265, 268, 121, 21), (264, 271, 114, 119), (126, 124, 130, 132), (121, 122, 128, 127), (124, 125, 131, 130), (122, 123, 129, 128), (123, 126, 132, 129), (21, 121, 127, 24), (22, 131, 125, 16), (129, 132, 138, 135), (130, 131, 137, 136), (127, 128, 134, 133), (132, 130, 136, 138), (128, 129, 135, 134), (136, 137, 143, 142), (133, 134, 140, 139), (138, 136, 142, 144), (134, 135, 141, 140), (135, 138, 144, 141), (24, 127, 133, 20), (20, 133, 139, 19), (17, 137, 131, 22), (15, 143, 137, 17), (141, 144, 148, 146), (144, 142, 147, 148), (140, 141, 146, 145), (142, 143, 15, 147), (140, 145, 19, 139), (146, 148, 152, 151), (149, 145, 146, 151), (152, 148, 147, 150), (14, 150, 147, 15), (18, 19, 145, 149), (154, 153, 18, 149), (151, 155, 154, 149), (157, 156, 153, 154), (61, 6, 156, 157), (159, 23, 62, 160), (150, 14, 159, 160), (188, 167, 172, 185), (189, 171, 170, 186), (190, 169, 168, 187), (185, 172, 171, 189), (186, 170, 169, 190), (184, 177, 174, 179), (183, 175, 178, 181), (182, 173, 176, 180), (181, 178, 177, 184), (180, 176, 175, 183), (179, 174, 173, 182), (257, 179, 182, 260), (258, 180, 183, 261), (259, 181, 184, 262), (260, 182, 180, 258), (261, 183, 181, 259), (262, 184, 179, 257), (177, 187, 188, 174), (175, 186, 190, 178), (173, 185, 189, 176), (178, 190, 187, 177), (176, 189, 186, 175), (174, 188, 185, 173), (231, 232, 192, 193), (232, 230, 191, 192), (199, 198, 195, 194), (198, 197, 196, 195), (192, 191, 197, 198), (193, 192, 198, 199), (29, 61, 157, 158), (155, 158, 157, 154), (213, 212, 210, 209), (212, 214, 211, 210), (215, 213, 209, 208), (214, 216, 206, 211), (216, 217, 207, 206), (217, 215, 208, 207), (168, 169, 215, 217), (187, 168, 167, 188), (167, 168, 217, 216), (172, 167, 216, 214), (169, 170, 213, 215), (171, 172, 214, 212), (170, 171, 212, 213), (152, 158, 155, 151), (158, 209, 210, 29), (29, 210, 211, 62), (62, 211, 206, 160), (160, 206, 207, 150), (209, 158, 152, 208), (150, 207, 208, 152), (239, 235, 196, 220), (194, 233, 221, 228), (195, 196, 235, 234), (194, 195, 234, 233), (223, 224, 227, 226), (222, 223, 226, 225), (193, 199, 194, 228), (221, 222, 225, 219), (219, 229, 228, 221), (201, 202, 230, 232), (200, 201, 232, 231), (193, 228, 229, 231), (224, 223, 237, 238), (223, 222, 236, 237), (235, 238, 237, 234), (234, 237, 236, 233), (233, 236, 222, 221), (224, 238, 235, 239), (196, 197, 191, 220), (246, 244, 240, 247), (247, 248, 242, 245), (248, 249, 241, 242), (218, 230, 249, 248), (240, 218, 248, 247), (243, 246, 247, 245), (203, 249, 230, 202), (204, 241, 249, 203), (246, 243, 250, 252), (244, 246, 252, 251), (252, 250, 253, 255), (251, 252, 255, 254), (220, 254, 255, 239), (244, 251, 254, 240), (240, 254, 220, 218), (245, 253, 250, 243), (242, 256, 253, 245), (231, 229, 205, 200), (219, 225, 205, 229), (204, 205, 225, 226), (204, 226, 242, 241), (256, 242, 226), (230, 218, 220, 191), (162, 204, 203, 163), (163, 203, 202, 164), (164, 202, 201, 165), (165, 201, 200, 166), (166, 200, 205, 161), (161, 205, 204, 162), (162, 262, 257, 161), (164, 261, 259, 163), (166, 260, 258, 165), (163, 259, 262, 162), (165, 258, 261, 164), (161, 257, 260, 166), (76, 75, 263), (74, 73, 263), (72, 71, 263), (71, 76, 263), (75, 74, 263), (73, 72, 263), (16, 125, 271, 264), (120, 115, 268, 265), (118, 270, 266, 117), (113, 114, 271, 269), (118, 113, 269, 270), (115, 116, 267, 268), (116, 117, 266, 267), (96, 97, 275, 276), (98, 99, 273, 274), (100, 95, 277, 272), (95, 96, 276, 277), (97, 98, 274, 275), (99, 100, 272, 273), (87, 280, 282, 86), (83, 283, 281, 88), (84, 278, 283, 83), (86, 282, 279, 85), (88, 281, 280, 87), (85, 279, 278, 84), (92, 287, 289, 91), (94, 286, 288, 93), (91, 289, 285, 90), (93, 288, 287, 92), (89, 284, 286, 94), (90, 285, 284, 89), (293, 28, 25, 291), (291, 25, 26, 290), (292, 290, 26, 27), (50, 292, 27, 295), (296, 43, 50, 295), (296, 295, 49, 42), (5, 37, 301, 297), (36, 35, 28, 298), (68, 36, 298, 302), (37, 68, 302, 301), (301, 304, 300, 297), (304, 306, 305, 303), (34, 4, 299, 303), (293, 34, 303, 305), (293, 305, 298, 28), (302, 306, 304, 301), (302, 298, 305, 306), (303, 299, 300, 304)])
me_base.polygons.foreach_set('use_smooth', [True] * 288)
_uv = me_base.uv_layers.new(name='UVMap')
_uv.uv.foreach_set('vector', [0.1332, 0.1582, 0.1778, 0.1174, 0.2205, 0.1651, 0.1804, 0.1986, 0.08331, 0.2258, 0.02654, 0.1986, 0.07974, 0.1157, 0.1332, 0.1582, 0.2054, 0.09142, 0.2446, 0.1402, 0.2205, 0.1651, 0.1778, 0.1174, 0.6531, 0.9504, 0.6516, 0.9291, 0.7026, 0.9448, 0.6966, 0.9717, 0.1648, 0.02931, 0.2054, 0.09142, 0.1778, 0.1174, 0.1334, 0.06516, 0.1377, 0.2546, 0.08331, 0.2258, 0.1332, 0.1582, 0.1804, 0.1986, 0.07974, 0.1157, 0.1334, 0.06516, 0.1778, 0.1174, 0.1332, 0.1582, 0.6186, 0.9444, 0.6099, 0.9259, 0.6516, 0.9291, 0.6531, 0.9504, 0.1775, 0.2815, 0.2177, 0.2304, 0.2527, 0.2614, 0.2117, 0.3087, 0.2177, 0.2304, 0.2526, 0.1999, 0.2826, 0.2308, 0.2527, 0.2614, 0.2526, 0.1999, 0.2731, 0.1737, 0.3073, 0.2057, 0.2826, 0.2308, 0.5193, 0.1459, 0.5107, 0.1756, 0.4646, 0.1652, 0.477, 0.1355, 0.4143, 0.08384, 0.3931, 0.105, 0.4059, 0.03471, 0.4153, 0.03463, 0.4863, 0.4151, 0.398, 0.5113, 0.3489, 0.4371, 0.4022, 0.3681, 0.2716, 0.5591, 0.1358, 0.5315, 0.1782, 0.4481, 0.2616, 0.4702, 0.01696, 0.3971, 0.000178, 0.3157, 0.06646, 0.3145, 0.08837, 0.3696, 0.5193, 0.2776, 0.4863, 0.4151, 0.4022, 0.3681, 0.4248, 0.2709, 0.398, 0.5113, 0.2716, 0.5591, 0.2616, 0.4702, 0.3489, 0.4371, 0.1358, 0.5315, 0.05669, 0.4632, 0.1226, 0.4085, 0.1782, 0.4481, 0.4248, 0.2709, 0.4022, 0.3681, 0.3405, 0.333, 0.3537, 0.254, 0.3489, 0.4371, 0.2616, 0.4702, 0.2677, 0.4145, 0.3061, 0.3816, 0.05669, 0.4632, 0.01696, 0.3971, 0.08837, 0.3696, 0.1226, 0.4085, 0.4022, 0.3681, 0.3489, 0.4371, 0.3061, 0.3816, 0.3405, 0.333, 0.2616, 0.4702, 0.1782, 0.4481, 0.2105, 0.3932, 0.2677, 0.4145, 0.1782, 0.4481, 0.1226, 0.4085, 0.1689, 0.3637, 0.2105, 0.3932, 0.000178, 0.3157, 0.02654, 0.1986, 0.08331, 0.2258, 0.06646, 0.3145, 0.1377, 0.2546, 0.1155, 0.3036, 0.06646, 0.3145, 0.08331, 0.2258, 0.1775, 0.2815, 0.2117, 0.3087, 0.1689, 0.3637, 0.139, 0.3406, 0.2117, 0.3087, 0.2527, 0.2614, 0.2891, 0.2941, 0.2523, 0.3405, 0.2527, 0.2614, 0.2826, 0.2308, 0.3113, 0.2608, 0.2891, 0.2941, 0.1689, 0.3637, 0.2117, 0.3087, 0.2523, 0.3405, 0.2105, 0.3932, 0.2105, 0.3932, 0.2523, 0.3405, 0.3061, 0.3816, 0.2677, 0.4145, 0.3061, 0.3816, 0.2523, 0.3405, 0.2891, 0.2941, 0.3405, 0.333, 0.3537, 0.254, 0.3405, 0.333, 0.2891, 0.2941, 0.3113, 0.2608, 0.2826, 0.2308, 0.3073, 0.2057, 0.3537, 0.254, 0.3113, 0.2608, 0.4248, 0.2709, 0.3537, 0.254, 0.372, 0.2032, 0.4432, 0.1976, 0.5107, 0.1756, 0.5193, 0.2776, 0.4248, 0.2709, 0.4432, 0.1976, 0.3309, 0.1759, 0.372, 0.2032, 0.3537, 0.254, 0.3073, 0.2057, 0.6099, 0.9259, 0.6186, 0.9444, 0.5685, 0.9437, 0.5669, 0.9288, 0.7595, 0.9703, 0.7339, 0.9998, 0.6966, 0.9717, 0.7026, 0.9448, 0.3931, 0.105, 0.4143, 0.08384, 0.4358, 0.1123, 0.4273, 0.1363, 0.4273, 0.1363, 0.4358, 0.1123, 0.477, 0.1355, 0.4646, 0.1652, 0.4273, 0.1363, 0.392, 0.1679, 0.3546, 0.146, 0.3931, 0.105, 0.4646, 0.1652, 0.5107, 0.1756, 0.4432, 0.1976, 0.4301, 0.1771, 0.4273, 0.1363, 0.4646, 0.1652, 0.4301, 0.1771, 0.392, 0.1679, 0.372, 0.2032, 0.392, 0.1679, 0.4301, 0.1771, 0.4432, 0.1976, 0.372, 0.2032, 0.3309, 0.1759, 0.3546, 0.146, 0.392, 0.1679, 0.789, 0.1082, 0.7862, 0.146, 0.7437, 0.1426, 0.7454, 0.1015, 0.6981, 0.08806, 0.6981, 0.1378, 0.6539, 0.1398, 0.652, 0.1016, 0.8653, 0.1141, 0.8622, 0.1458, 0.8261, 0.1469, 0.8283, 0.1101, 0.8283, 0.1101, 0.8261, 0.1469, 0.7862, 0.146, 0.789, 0.1082, 0.7454, 0.1015, 0.7437, 0.1426, 0.6981, 0.1378, 0.6981, 0.08806, 0.652, 0.1016, 0.6539, 0.1398, 0.6174, 0.142, 0.6115, 0.1105, 0.6967, 0.1855, 0.6907, 0.2707, 0.6414, 0.2601, 0.6541, 0.1805, 0.8654, 0.1791, 0.8848, 0.2488, 0.8372, 0.2582, 0.828, 0.1858, 0.828, 0.1858, 0.8372, 0.2582, 0.792, 0.2661, 0.7862, 0.1872, 0.7408, 0.1868, 0.7405, 0.272, 0.6907, 0.2707, 0.6967, 0.1855, 0.6541, 0.1805, 0.6414, 0.2601, 0.5909, 0.2456, 0.6131, 0.1757, 0.6358, 0.3055, 0.6379, 0.333, 0.5852, 0.316, 0.5839, 0.2889, 0.7929, 0.3111, 0.7878, 0.3398, 0.7357, 0.3446, 0.7405, 0.3181, 0.6868, 0.3175, 0.6844, 0.3456, 0.6379, 0.333, 0.6358, 0.3055, 0.895, 0.2919, 0.9051, 0.3161, 0.8472, 0.3289, 0.8435, 0.2999, 0.8435, 0.2999, 0.8472, 0.3289, 0.7878, 0.3398, 0.7929, 0.3111, 0.7405, 0.3181, 0.7357, 0.3446, 0.6844, 0.3456, 0.6868, 0.3175, 0.912, 0.3402, 0.9204, 0.3731, 0.8588, 0.3955, 0.8521, 0.3579, 0.8521, 0.3579, 0.8588, 0.3955, 0.7991, 0.4029, 0.7916, 0.3679, 0.7358, 0.371, 0.7373, 0.4041, 0.6814, 0.4004, 0.6833, 0.3695, 0.6315, 0.3579, 0.6221, 0.3888, 0.5579, 0.371, 0.5753, 0.3404, 0.7916, 0.3679, 0.7991, 0.4029, 0.7373, 0.4041, 0.7358, 0.371, 0.6833, 0.3695, 0.6814, 0.4004, 0.6221, 0.3888, 0.6315, 0.3579, 0.6482, 0.06764, 0.652, 0.1016, 0.6115, 0.1105, 0.6038, 0.07972, 0.7475, 0.06652, 0.7454, 0.1015, 0.6981, 0.08806, 0.6976, 0.04778, 0.8314, 0.07741, 0.8283, 0.1101, 0.789, 0.1082, 0.7925, 0.07522, 0.8699, 0.08274, 0.8653, 0.1141, 0.8283, 0.1101, 0.8314, 0.07741, 0.6976, 0.04778, 0.6981, 0.08806, 0.652, 0.1016, 0.6482, 0.06764, 0.7925, 0.07522, 0.789, 0.1082, 0.7454, 0.1015, 0.7475, 0.06652, 0.7862, 0.1872, 0.792, 0.2661, 0.7405, 0.272, 0.7408, 0.1868, 0.7862, 0.146, 0.7862, 0.1872, 0.7408, 0.1868, 0.7437, 0.1426, 0.6539, 0.1398, 0.6541, 0.1805, 0.6131, 0.1757, 0.6174, 0.142, 0.7437, 0.1426, 0.7408, 0.1868, 0.6967, 0.1855, 0.6981, 0.1378, 0.8261, 0.1469, 0.828, 0.1858, 0.7862, 0.1872, 0.7862, 0.146, 0.8622, 0.1458, 0.8654, 0.1791, 0.828, 0.1858, 0.8261, 0.1469, 0.6981, 0.1378, 0.6967, 0.1855, 0.6541, 0.1805, 0.6539, 0.1398, 0.7393, 0.4617, 0.8065, 0.4617, 0.8096, 0.4852, 0.7396, 0.4852, 0.6094, 0.4461, 0.6761, 0.4558, 0.673, 0.4792, 0.5951, 0.4685, 0.8699, 0.4541, 0.9299, 0.4335, 0.9434, 0.4545, 0.8743, 0.4778, 0.8065, 0.4617, 0.8699, 0.4541, 0.8743, 0.4778, 0.8096, 0.4852, 0.6761, 0.4558, 0.7393, 0.4617, 0.7396, 0.4852, 0.673, 0.4792, 0.5279, 0.4245, 0.6094, 0.4461, 0.5951, 0.4685, 0.5197, 0.4486, 0.7511, 0.5066, 0.6805, 0.51, 0.6874, 0.49, 0.733, 0.4855, 0.6687, 0.5691, 0.6901, 0.5881, 0.6876, 0.5982, 0.6609, 0.5787, 0.6568, 0.5299, 0.6687, 0.5691, 0.6609, 0.5787, 0.6406, 0.5465, 0.7162, 0.5886, 0.7455, 0.5745, 0.7526, 0.5864, 0.7185, 0.5992, 0.7455, 0.5745, 0.7735, 0.5316, 0.7822, 0.5538, 0.7526, 0.5864, 0.7162, 0.5886, 0.7185, 0.5992, 0.6876, 0.5982, 0.6901, 0.5881, 0.6481, 0.5011, 0.6568, 0.5299, 0.6406, 0.5465, 0.6198, 0.5156, 0.7808, 0.493, 0.7735, 0.5316, 0.7511, 0.5066, 0.733, 0.4855, 0.7185, 0.5992, 0.7526, 0.5864, 0.7615, 0.6267, 0.7198, 0.6317, 0.6406, 0.5465, 0.6609, 0.5787, 0.6398, 0.6145, 0.6038, 0.5916, 0.7526, 0.5864, 0.7822, 0.5538, 0.8087, 0.6121, 0.7615, 0.6267, 0.6609, 0.5787, 0.6876, 0.5982, 0.6783, 0.6289, 0.6398, 0.6145, 0.6876, 0.5982, 0.7185, 0.5992, 0.7198, 0.6317, 0.6783, 0.6289, 0.6198, 0.5156, 0.6406, 0.5465, 0.6038, 0.5916, 0.5671, 0.5674, 0.8597, 0.5996, 0.8087, 0.6121, 0.7822, 0.5538, 0.8145, 0.5215, 0.6783, 0.6289, 0.7198, 0.6317, 0.7136, 0.6838, 0.662, 0.6751, 0.7615, 0.6267, 0.8087, 0.6121, 0.8146, 0.6881, 0.7625, 0.6876, 0.6038, 0.5916, 0.6398, 0.6145, 0.6147, 0.6632, 0.576, 0.6492, 0.7198, 0.6317, 0.7615, 0.6267, 0.7625, 0.6876, 0.7136, 0.6838, 0.6398, 0.6145, 0.6783, 0.6289, 0.662, 0.6751, 0.6147, 0.6632, 0.7625, 0.6876, 0.8146, 0.6881, 0.8006, 0.7507, 0.754, 0.7459, 0.576, 0.6492, 0.6147, 0.6632, 0.596, 0.7097, 0.5634, 0.7024, 0.7136, 0.6838, 0.7625, 0.6876, 0.754, 0.7459, 0.7003, 0.7359, 0.6147, 0.6632, 0.662, 0.6751, 0.6462, 0.7216, 0.596, 0.7097, 0.662, 0.6751, 0.7136, 0.6838, 0.7003, 0.7359, 0.6462, 0.7216, 0.5671, 0.5674, 0.6038, 0.5916, 0.576, 0.6492, 0.5392, 0.6384, 0.5392, 0.6384, 0.576, 0.6492, 0.5634, 0.7024, 0.5199, 0.7436, 0.8597, 0.692, 0.8146, 0.6881, 0.8087, 0.6121, 0.8597, 0.5996, 0.8346, 0.8126, 0.8006, 0.7507, 0.8146, 0.6881, 0.8597, 0.692, 0.6462, 0.7216, 0.7003, 0.7359, 0.6854, 0.773, 0.6351, 0.7613, 0.7003, 0.7359, 0.754, 0.7459, 0.745, 0.796, 0.6854, 0.773, 0.596, 0.7097, 0.6462, 0.7216, 0.6351, 0.7613, 0.5845, 0.7504, 0.754, 0.7459, 0.8006, 0.7507, 0.8346, 0.8126, 0.745, 0.796, 0.596, 0.7097, 0.5845, 0.7504, 0.5199, 0.7436, 0.5634, 0.7024, 0.6351, 0.7613, 0.6854, 0.773, 0.6578, 0.8073, 0.6244, 0.7937, 0.5769, 0.7858, 0.5845, 0.7504, 0.6351, 0.7613, 0.6244, 0.7937, 0.6578, 0.8073, 0.6854, 0.773, 0.745, 0.796, 0.7411, 0.839, 0.8229, 0.8665, 0.7411, 0.839, 0.745, 0.796, 0.8346, 0.8126, 0.5197, 0.7921, 0.5199, 0.7436, 0.5845, 0.7504, 0.5769, 0.7858, 0.5829, 0.8299, 0.5324, 0.8432, 0.5197, 0.7921, 0.5769, 0.7858, 0.6244, 0.7937, 0.6262, 0.8275, 0.5829, 0.8299, 0.5769, 0.7858, 0.5989, 0.8821, 0.5525, 0.8934, 0.5324, 0.8432, 0.5829, 0.8299, 0.6099, 0.9259, 0.5669, 0.9288, 0.5525, 0.8934, 0.5989, 0.8821, 0.7881, 0.9327, 0.7595, 0.9703, 0.7026, 0.9448, 0.7376, 0.9026, 0.7411, 0.839, 0.8229, 0.8665, 0.7881, 0.9327, 0.7376, 0.9026, 0.1907, 0.6877, 0.2165, 0.6949, 0.1977, 0.7092, 0.1907, 0.6875, 0.191, 0.6873, 0.1772, 0.704, 0.1616, 0.681, 0.1913, 0.6875, 0.1914, 0.6878, 0.1765, 0.6495, 0.2145, 0.6696, 0.191, 0.688, 0.1907, 0.6875, 0.1977, 0.7092, 0.1772, 0.704, 0.191, 0.6873, 0.1913, 0.6875, 0.1616, 0.681, 0.1765, 0.6495, 0.1914, 0.6878, 0.191, 0.6877, 0.191, 0.6878, 0.1909, 0.6877, 0.191, 0.6876, 0.1911, 0.6876, 0.1911, 0.6876, 0.1912, 0.6877, 0.1911, 0.6877, 0.191, 0.6876, 0.1909, 0.6875, 0.191, 0.6875, 0.191, 0.6876, 0.1911, 0.6877, 0.1912, 0.6877, 0.191, 0.6878, 0.191, 0.6877, 0.191, 0.6876, 0.191, 0.6875, 0.1911, 0.6876, 0.1911, 0.6876, 0.191, 0.6876, 0.1909, 0.6877, 0.1909, 0.6875, 0.191, 0.6876, 0.191, 0.6876, 0.191, 0.6876, 0.191, 0.6876, 0.191, 0.6876, 0.191, 0.6876, 0.191, 0.6876, 0.1911, 0.6876, 0.191, 0.6876, 0.191, 0.6876, 0.1911, 0.6877, 0.191, 0.6877, 0.191, 0.6876, 0.191, 0.6876, 0.191, 0.6876, 0.191, 0.6876, 0.191, 0.6876, 0.191, 0.6876, 0.1911, 0.6876, 0.1911, 0.6877, 0.191, 0.6876, 0.191, 0.6876, 0.191, 0.6877, 0.191, 0.6876, 0.191, 0.6876, 0.191, 0.6878, 0.191, 0.688, 0.1907, 0.6877, 0.1909, 0.6877, 0.1911, 0.6876, 0.1913, 0.6875, 0.1914, 0.6878, 0.1912, 0.6877, 0.1909, 0.6875, 0.1907, 0.6875, 0.191, 0.6873, 0.191, 0.6875, 0.1912, 0.6877, 0.1914, 0.6878, 0.191, 0.688, 0.191, 0.6878, 0.191, 0.6875, 0.191, 0.6873, 0.1913, 0.6875, 0.1911, 0.6876, 0.1909, 0.6877, 0.1907, 0.6877, 0.1907, 0.6875, 0.1909, 0.6875, 0.191, 0.6876, 0.191, 0.6876, 0.191, 0.6876, 0.191, 0.6876, 0.191, 0.6876, 0.191, 0.6876, 0.191, 0.6876, 0.191, 0.6876, 0.191, 0.6876, 0.191, 0.6876, 0.191, 0.6876, 0.191, 0.6876, 0.191, 0.6876, 0.191, 0.6876, 0.191, 0.6876, 0.191, 0.6876, 0.191, 0.6876, 0.191, 0.6876, 0.191, 0.6876, 0.191, 0.6876, 0.191, 0.6876, 0.191, 0.6876, 0.191, 0.6876, 0.191, 0.6876, 0.6516, 0.9291, 0.6099, 0.9259, 0.5989, 0.8821, 0.6427, 0.8649, 0.6262, 0.8275, 0.6427, 0.8649, 0.5989, 0.8821, 0.5829, 0.8299, 0.1231, 0.6894, 0.1509, 0.7312, 0.1025, 0.773, 0.0696, 0.6896, 0.1509, 0.7312, 0.1967, 0.7435, 0.1888, 0.807, 0.1025, 0.773, 0.1652, 0.6261, 0.1231, 0.6894, 0.0696, 0.6896, 0.1449, 0.5991, 0.1967, 0.7435, 0.2381, 0.7079, 0.2719, 0.7553, 0.1888, 0.807, 0.2381, 0.7079, 0.2338, 0.6614, 0.2754, 0.6526, 0.2719, 0.7553, 0.2338, 0.6614, 0.1652, 0.6261, 0.1449, 0.5991, 0.2754, 0.6526, 0.2145, 0.6696, 0.1765, 0.6495, 0.1652, 0.6261, 0.2338, 0.6614, 0.191, 0.688, 0.2145, 0.6696, 0.2165, 0.6949, 0.1907, 0.6877, 0.2165, 0.6949, 0.2145, 0.6696, 0.2338, 0.6614, 0.2381, 0.7079, 0.1977, 0.7092, 0.2165, 0.6949, 0.2381, 0.7079, 0.1967, 0.7435, 0.1765, 0.6495, 0.1616, 0.681, 0.1231, 0.6894, 0.1652, 0.6261, 0.1772, 0.704, 0.1977, 0.7092, 0.1967, 0.7435, 0.1509, 0.7312, 0.1616, 0.681, 0.1772, 0.704, 0.1509, 0.7312, 0.1231, 0.6894, 0.6578, 0.8073, 0.6427, 0.8649, 0.6262, 0.8275, 0.6244, 0.7937, 0.01388, 0.6855, 0.0696, 0.6896, 0.1025, 0.773, 0.000178, 0.8831, 0.000178, 0.8831, 0.1025, 0.773, 0.1888, 0.807, 0.1501, 0.9627, 0.1501, 0.9627, 0.1888, 0.807, 0.2719, 0.7553, 0.3389, 0.8702, 0.3389, 0.8702, 0.2719, 0.7553, 0.2754, 0.6526, 0.3389, 0.6405, 0.0696, 0.6896, 0.01388, 0.6855, 0.1346, 0.5595, 0.1449, 0.5991, 0.3389, 0.6405, 0.2754, 0.6526, 0.1449, 0.5991, 0.1346, 0.5595, 0.191, 0.6876, 0.191, 0.6876, 0.191, 0.6876, 0.191, 0.6876, 0.191, 0.6876, 0.191, 0.6876, 0.191, 0.6876, 0.191, 0.6876, 0.191, 0.6876, 0.191, 0.6876, 0.191, 0.6876, 0.191, 0.6876, 0.191, 0.6876, 0.191, 0.6876, 0.191, 0.6876, 0.191, 0.6876, 0.191, 0.6876, 0.191, 0.6876, 0.191, 0.6876, 0.191, 0.6876, 0.191, 0.6876, 0.191, 0.6876, 0.191, 0.6876, 0.191, 0.6876, 0.191, 0.6876, 0.191, 0.6876, 0.191, 0.6876, 0.191, 0.6876, 0.191, 0.6876, 0.191, 0.6876, 0.191, 0.6876, 0.191, 0.6876, 0.191, 0.6876, 0.191, 0.6876, 0.191, 0.6876, 0.191, 0.6876, 0.191, 0.6876, 0.191, 0.6876, 0.191, 0.6876, 0.191, 0.6876, 0.191, 0.6876, 0.191, 0.6876, 0.191, 0.6876, 0.191, 0.6876, 0.191, 0.6876, 0.191, 0.6876, 0.191, 0.6876, 0.191, 0.6876, 0.191, 0.6876, 0.191, 0.6876, 0.191, 0.6876, 0.191, 0.6876, 0.191, 0.6876, 0.191, 0.6876, 0.191, 0.6876, 0.191, 0.6876, 0.191, 0.6876, 0.191, 0.6876, 0.191, 0.6876, 0.191, 0.6876, 0.191, 0.6876, 0.191, 0.6876, 0.191, 0.6876, 0.191, 0.6876, 0.191, 0.6876, 0.191, 0.6876, 0.191, 0.6876, 0.191, 0.6876, 0.191, 0.6876, 0.191, 0.6876, 0.191, 0.6876, 0.191, 0.6876, 0.191, 0.6876, 0.191, 0.6876, 0.191, 0.6876, 0.191, 0.6876, 0.191, 0.6876, 0.191, 0.6876, 0.191, 0.6876, 0.191, 0.6876, 0.191, 0.6876, 0.191, 0.6876, 0.191, 0.6876, 0.191, 0.6876, 0.191, 0.6876, 0.191, 0.6876, 0.191, 0.6876, 0.191, 0.6876, 0.191, 0.6876, 0.191, 0.6876, 0.191, 0.6876, 0.191, 0.6876, 0.191, 0.6876, 0.191, 0.6876, 0.191, 0.6876, 0.191, 0.6876, 0.191, 0.6876, 0.191, 0.6876, 0.191, 0.6876, 0.191, 0.6876, 0.191, 0.6876, 0.191, 0.6876, 0.191, 0.6876, 0.191, 0.6876, 0.191, 0.6876, 0.191, 0.6876, 0.191, 0.6876, 0.191, 0.6876, 0.191, 0.6876, 0.191, 0.6876, 0.191, 0.6876, 0.191, 0.6876, 0.191, 0.6876, 0.191, 0.6876, 0.191, 0.6876, 0.191, 0.6876, 0.191, 0.6876, 0.191, 0.6876, 0.191, 0.6876, 0.191, 0.6876, 0.191, 0.6876, 0.191, 0.6876, 0.191, 0.6876, 0.191, 0.6876, 0.191, 0.6876, 0.191, 0.6876, 0.191, 0.6876, 0.191, 0.6876, 0.191, 0.6876, 0.191, 0.6876, 0.191, 0.6876, 0.191, 0.6876, 0.191, 0.6876, 0.191, 0.6876, 0.191, 0.6876, 0.191, 0.6876, 0.191, 0.6876, 0.191, 0.6876, 0.191, 0.6876, 0.191, 0.6876, 0.191, 0.6876, 0.191, 0.6876, 0.191, 0.6876, 0.191, 0.6876, 0.191, 0.6876, 0.191, 0.6876, 0.191, 0.6876, 0.191, 0.6876, 0.191, 0.6876, 0.191, 0.6876, 0.191, 0.6876, 0.191, 0.6876, 0.191, 0.6876, 0.191, 0.6876, 0.191, 0.6876, 0.191, 0.6876, 0.191, 0.6876, 0.191, 0.6876, 0.191, 0.6876, 0.191, 0.6876, 0.191, 0.6876, 0.191, 0.6876, 0.191, 0.6876, 0.191, 0.6876, 0.191, 0.6876, 0.191, 0.6876, 0.191, 0.6876, 0.191, 0.6876, 0.191, 0.6876, 0.191, 0.6876, 0.191, 0.6876, 0.191, 0.6876, 0.191, 0.6876, 0.191, 0.6876, 0.191, 0.6876, 0.191, 0.6876, 0.191, 0.6876, 0.191, 0.6876, 0.191, 0.6876, 0.191, 0.6876, 0.191, 0.6876, 0.191, 0.6876, 0.191, 0.6876, 0.191, 0.6876, 0.191, 0.6876, 0.191, 0.6876, 0.191, 0.6876, 0.191, 0.6876, 0.191, 0.6876, 0.191, 0.6876, 0.191, 0.6876, 0.191, 0.6876, 0.191, 0.6876, 0.191, 0.6876, 0.191, 0.6876, 0.191, 0.6876, 0.191, 0.6876, 0.191, 0.6876, 0.191, 0.6876, 0.191, 0.6876, 0.191, 0.6876, 0.191, 0.6876, 0.191, 0.6876, 0.191, 0.6876, 0.191, 0.6876, 0.191, 0.6876, 0.191, 0.6876, 0.191, 0.6876, 0.191, 0.6876, 0.191, 0.6876, 0.191, 0.6876, 0.191, 0.6876, 0.191, 0.6876, 0.191, 0.6876, 0.191, 0.6876, 0.8289, 0.03867, 0.8626, 0.007289, 0.8685, 0.04294, 0.9145, 0.000178, 0.9036, 0.05136, 0.8685, 0.04294, 0.8699, 0.08274, 0.8314, 0.07741, 0.8685, 0.04294, 0.8314, 0.07741, 0.8289, 0.03867, 0.8685, 0.04294, 0.8626, 0.007289, 0.9145, 0.000178, 0.8685, 0.04294, 0.9036, 0.05136, 0.8699, 0.08274, 0.8685, 0.04294, 0.8145, 0.5215, 0.7822, 0.5538, 0.7735, 0.5316, 0.7808, 0.493, 0.6874, 0.49, 0.6805, 0.51, 0.6568, 0.5299, 0.6481, 0.5011, 0.713, 0.5798, 0.7162, 0.5886, 0.6901, 0.5881, 0.6925, 0.5794, 0.7374, 0.565, 0.7511, 0.5066, 0.7735, 0.5316, 0.7455, 0.5745, 0.713, 0.5798, 0.7374, 0.565, 0.7455, 0.5745, 0.7162, 0.5886, 0.6805, 0.51, 0.6773, 0.5622, 0.6687, 0.5691, 0.6568, 0.5299, 0.6773, 0.5622, 0.6925, 0.5794, 0.6901, 0.5881, 0.6687, 0.5691, 0.5579, 0.371, 0.6221, 0.3888, 0.6094, 0.4461, 0.5279, 0.4245, 0.6814, 0.4004, 0.7373, 0.4041, 0.7393, 0.4617, 0.6761, 0.4558, 0.7991, 0.4029, 0.8588, 0.3955, 0.8699, 0.4541, 0.8065, 0.4617, 0.8588, 0.3955, 0.9204, 0.3731, 0.9299, 0.4335, 0.8699, 0.4541, 0.6221, 0.3888, 0.6814, 0.4004, 0.6761, 0.4558, 0.6094, 0.4461, 0.7373, 0.4041, 0.7991, 0.4029, 0.8065, 0.4617, 0.7393, 0.4617, 0.7405, 0.272, 0.7405, 0.3181, 0.6868, 0.3175, 0.6907, 0.2707, 0.8372, 0.2582, 0.8435, 0.2999, 0.7929, 0.3111, 0.792, 0.2661, 0.8848, 0.2488, 0.895, 0.2919, 0.8435, 0.2999, 0.8372, 0.2582, 0.6907, 0.2707, 0.6868, 0.3175, 0.6358, 0.3055, 0.6414, 0.2601, 0.792, 0.2661, 0.7929, 0.3111, 0.7405, 0.3181, 0.7405, 0.272, 0.6414, 0.2601, 0.6358, 0.3055, 0.5839, 0.2889, 0.5909, 0.2456, 0.6844, 0.3456, 0.6833, 0.3695, 0.6315, 0.3579, 0.6379, 0.333, 0.7878, 0.3398, 0.7916, 0.3679, 0.7358, 0.371, 0.7357, 0.3446, 0.6379, 0.333, 0.6315, 0.3579, 0.5753, 0.3404, 0.5852, 0.316, 0.7357, 0.3446, 0.7358, 0.371, 0.6833, 0.3695, 0.6844, 0.3456, 0.8472, 0.3289, 0.8521, 0.3579, 0.7916, 0.3679, 0.7878, 0.3398, 0.9051, 0.3161, 0.912, 0.3402, 0.8521, 0.3579, 0.8472, 0.3289, 0.2446, 0.1402, 0.2731, 0.1737, 0.2526, 0.1999, 0.2205, 0.1651, 0.2205, 0.1651, 0.2526, 0.1999, 0.2177, 0.2304, 0.1804, 0.1986, 0.1377, 0.2546, 0.1804, 0.1986, 0.2177, 0.2304, 0.1775, 0.2815, 0.1155, 0.3036, 0.1377, 0.2546, 0.1775, 0.2815, 0.139, 0.3406, 0.08837, 0.3696, 0.06646, 0.3145, 0.1155, 0.3036, 0.139, 0.3406, 0.08837, 0.3696, 0.139, 0.3406, 0.1689, 0.3637, 0.1226, 0.4085, 0.4059, 0.03471, 0.3931, 0.105, 0.3173, 0.06726, 0.3268, 0.004013, 0.3309, 0.1759, 0.3073, 0.2057, 0.2731, 0.1737, 0.2911, 0.1433, 0.3546, 0.146, 0.3309, 0.1759, 0.2911, 0.1433, 0.3058, 0.109, 0.3931, 0.105, 0.3546, 0.146, 0.3058, 0.109, 0.3173, 0.06726, 0.3173, 0.06726, 0.285, 0.05799, 0.2789, 0.000178, 0.3268, 0.004013, 0.285, 0.05799, 0.2863, 0.09832, 0.2685, 0.1175, 0.2421, 0.07086, 0.2054, 0.09142, 0.1648, 0.02931, 0.2187, 0.01053, 0.2421, 0.07086, 0.2446, 0.1402, 0.2054, 0.09142, 0.2421, 0.07086, 0.2685, 0.1175, 0.2446, 0.1402, 0.2685, 0.1175, 0.2911, 0.1433, 0.2731, 0.1737, 0.3058, 0.109, 0.2863, 0.09832, 0.285, 0.05799, 0.3173, 0.06726, 0.3058, 0.109, 0.2911, 0.1433, 0.2685, 0.1175, 0.2863, 0.09832, 0.2421, 0.07086, 0.2187, 0.01053, 0.2789, 0.000178, 0.285, 0.05799])
me_base.materials.append(mat_base)
me_base.use_remesh_preserve_volume = False
me_base.use_remesh_preserve_attributes = False
me_base.use_mirror_vertex_groups = False
me_base.update()
me_base_001 = bpy.data.meshes.new('base.001')
me_base_001.from_pydata([(0.0, -0.508, 4.367), (0.0, -0.3989, 3.842), (0.0, -0.3961, 4.73), (0.0, -0.4693, 4.07), (0.0, -0.4716, 3.727), (0.0, -0.3802, 3.562), (0.0, -0.1742, 3.378), (0.0, 0.09386, 3.483), (0.0, -0.286, 3.465), (0.0, 0.0936, 3.345), (0.0, -0.06982, 4.965), (0.0, 0.3416, 5.002), (0.0, 0.7114, 4.813), (0.0, 0.8859, 4.423), (0.0, 0.8419, 4.048), (0.0, 0.611, 3.744), (0.0, 0.3918, 3.56), (0.0, 0.5114, 2.962), (0.0, 0.4474, 2.825), (0.0, 0.4775, 2.114), (0.0, 0.4501, 2.49), (0.0, -0.1901, 2.964), (0.0, -0.1912, 2.827), (0.0, -0.209, 2.502), (0.0, -0.1773, 2.111), (0.0, 0.5076, 2.304), (0.0, 0.4756, 3.328), (0.0, -0.2094, 2.311), (0.505, -0.1944, 3.886), (0.5171, -0.2417, 4.086), (0.5305, -0.2635, 4.379), (0.4829, -0.181, 3.75), (0.4331, -0.1344, 3.631), (0.3468, -0.08477, 3.524), (0.2059, -0.07694, 3.437), (0.1876, 0.2372, 3.383), (0.1721, 0.244, 3.549), (0.2405, -0.337, 3.858), (0.2498, -0.4054, 4.072), (0.2613, -0.4411, 4.372), (0.1971, -0.228, 3.491), (0.247, -0.2992, 3.588), (0.2628, -0.3414, 3.726), (0.1358, -0.1573, 3.403), (0.5494, 0.05729, 3.774), (0.4872, 0.06824, 3.656), (0.1274, 0.1383, 3.511), (0.59, 0.04059, 3.914), (0.617, 0.04066, 4.109), (0.6199, 0.01685, 4.403), (0.1287, 0.3482, 3.567), (0.3085, -0.05515, 4.876), (0.2781, -0.3571, 4.7), (0.3339, 0.3274, 4.912), (0.3336, 0.6551, 4.772), (0.3336, 0.8305, 4.418), (0.3336, 0.7986, 4.063), (0.308, 0.577, 3.766), (0.5357, 0.01537, 4.702), (0.4691, -0.2377, 4.6), (0.5482, 0.3009, 4.714), (0.5214, 0.5891, 4.63), (0.5598, 0.6351, 4.39), (0.5561, 0.6038, 4.111), (0.5212, 0.3995, 3.819), (0.5891, 0.2735, 3.945), (0.6214, 0.3057, 4.125), (0.6202, 0.3077, 4.407), (0.4154, 0.2965, 3.669), (0.2126, 0.4043, 3.615), (0.1168, 0.1456, 3.358), (0.1719, 0.4027, 3.382), (0.1255, 0.1483, 3.391), (0.0, 0.09358, 3.384), (0.0, 0.4569, 3.404), (0.1694, 0.2477, 3.411), (0.1257, 0.3986, 3.415), (0.0, -0.08924, 3.41), (0.3898, 0.09056, 3.554), (0.2259, 0.3355, 3.591), (0.3169, 0.2552, 3.582), (0.2746, 0.3615, 0.01544), (0.1401, 0.2518, 0.01613), (0.1405, 0.04579, 0.01654), (0.2768, -0.1455, 0.01494), (0.4094, 0.04579, 0.01726), (0.4089, 0.2518, 0.01667), (0.2781, 0.332, 0.3211), (0.1582, 0.2512, 0.3226), (0.1585, 0.106, 0.3249), (0.2783, 0.02651, 0.3254), (0.398, 0.106, 0.324), (0.398, 0.2511, 0.3219), (0.2958, 0.3931, 0.8511), (0.1244, 0.2686, 0.8605), (0.138, 0.05174, 0.8738), (0.2955, -0.06784, 0.8744), (0.457, 0.05191, 0.8637), (0.4671, 0.268, 0.8522), (0.2931, 0.3411, 1.207), (0.1419, 0.2128, 1.218), (0.1513, 0.001643, 1.224), (0.2921, -0.1161, 1.216), (0.434, 0.02395, 1.204), (0.4441, 0.2117, 1.201), (0.2791, 0.3812, 1.549), (0.09834, 0.2477, 1.547), (0.09944, 0.00445, 1.554), (0.2794, -0.1242, 1.549), (0.437, 0.0206, 1.516), (0.4504, 0.2473, 1.514), (0.4056, 0.0759, 0.1695), (0.4049, 0.2514, 0.1686), (0.1436, 0.07589, 0.1687), (0.2776, -0.05951, 0.1682), (0.2741, 0.3467, 0.1672), (0.143, 0.2515, 0.1679), (0.15, 0.1033, 0.4942), (0.2858, 0.01533, 0.4942), (0.2852, 0.3536, 0.4833), (0.1484, 0.2634, 0.4884), (0.4225, 0.2632, 0.4841), (0.4212, 0.1034, 0.4919), (0.2433, 0.4725, 1.93), (0.06666, 0.3543, 1.988), (0.04558, -0.01932, 1.995), (0.246, -0.1664, 1.932), (0.4305, 0.01227, 1.925), (0.4456, 0.3053, 1.923), (0.0, 0.3032, 1.979), (0.0, -0.002689, 1.983), (0.1228, -0.1643, 2.113), (0.2812, -0.1367, 2.11), (0.4312, 0.01057, 2.098), (0.2536, 0.5203, 2.105), (0.09023, 0.5276, 2.099), (0.4292, 0.3229, 2.097), (0.1425, -0.1761, 2.315), (0.2638, -0.1225, 2.321), (0.3783, 0.01695, 2.332), (0.2561, 0.4888, 2.318), (0.1079, 0.5387, 2.304), (0.3801, 0.3229, 2.325), (0.1203, -0.1796, 2.503), (0.22, -0.122, 2.512), (0.309, 0.007342, 2.526), (0.218, 0.4027, 2.509), (0.08757, 0.4489, 2.493), (0.3172, 0.2523, 2.517), (0.07609, -0.1815, 2.682), (0.1731, -0.134, 2.689), (0.2596, -0.001546, 2.697), (0.1844, 0.3548, 2.691), (0.08284, 0.3994, 2.675), (0.2504, 0.2022, 2.704), (0.144, -0.1521, 2.832), (0.2672, -0.00889, 2.844), (0.1973, 0.3604, 2.856), (0.2546, 0.1823, 2.848), (0.1816, -0.1551, 2.959), (0.2218, 0.407, 3.005), (0.323, -0.02707, 2.976), (0.2955, 0.1174, 3.006), (0.0, -0.08024, 3.094), (0.1683, -0.05886, 3.088), (0.2925, 0.02697, 3.095), (0.0, 0.03679, 3.231), (0.149, 0.07878, 3.238), (0.3078, 0.1311, 3.239), (0.0, 0.5035, 3.186), (0.1871, 0.4751, 3.206), (1.078, 0.4946, 2.323), (1.041, 0.3845, 2.293), (1.084, 0.2783, 2.33), (1.162, 0.2823, 2.396), (1.199, 0.3921, 2.427), (1.157, 0.4982, 2.389), (0.4729, 0.5005, 2.972), (0.4363, 0.3752, 2.945), (0.4595, 0.2164, 2.993), (0.5734, 0.2154, 3.076), (0.6306, 0.36, 3.119), (0.5719, 0.4992, 3.072), (0.8172, 0.4971, 2.782), (0.7258, 0.4975, 2.704), (0.8173, 0.2564, 2.785), (0.8628, 0.3768, 2.823), (0.6799, 0.377, 2.666), (0.7258, 0.2563, 2.707), (0.7826, 0.5035, 2.636), (0.9236, 0.3799, 2.764), (0.7826, 0.2568, 2.639), (0.8754, 0.5032, 2.719), (0.8755, 0.2567, 2.722), (0.7342, 0.3803, 2.594), (0.7627, 0.4961, 2.842), (0.7626, 0.249, 2.846), (0.6233, 0.3714, 2.727), (0.6696, 0.4966, 2.765), (0.809, 0.3726, 2.884), (0.6691, 0.2499, 2.767), (1.392, 0.2086, 2.128), (1.424, 0.3929, 2.176), (1.387, 0.5656, 2.121), (1.42, 0.5321, 1.985), (1.488, 0.3896, 1.972), (1.428, 0.2274, 1.984), (1.44, 0.2332, 2.073), (1.499, 0.3916, 2.086), (1.436, 0.537, 2.068), (1.2, 0.4982, 2.33), (1.242, 0.3931, 2.369), (1.206, 0.2835, 2.339), (1.128, 0.2787, 2.271), (1.086, 0.3826, 2.232), (1.122, 0.4932, 2.262), (0.3127, 0.4841, 3.143), (0.3124, 0.4066, 3.013), (0.3555, 0.157, 3.042), (0.3664, 0.1677, 3.221), (0.38, 0.2812, 3.333), (0.3465, 0.4436, 3.306), (0.4997, 0.3253, 3.237), (0.4695, 0.1947, 3.184), (0.4656, 0.4746, 3.201), (0.4041, 0.1983, 3.027), (0.4027, 0.49, 3.05), (0.388, 0.3868, 2.992), (1.28, 0.1926, 2.097), (1.222, 0.5416, 2.05), (1.333, 0.1935, 2.068), (1.292, 0.5386, 1.982), (1.248, 0.5035, 1.932), (1.224, 0.3853, 1.894), (1.246, 0.2555, 1.928), (1.165, 0.5005, 2.002), (1.143, 0.369, 1.995), (1.166, 0.2669, 1.995), (1.341, 0.5577, 2.051), (1.251, 0.5706, 2.134), (1.299, 0.2415, 2.225), (1.296, 0.5373, 2.218), (1.341, 0.3934, 2.27), (1.372, 0.5171, 1.938), (1.413, 0.3874, 1.905), (1.373, 0.2433, 1.937), (1.319, 0.4851, 1.896), (1.321, 0.3858, 1.851), (1.318, 0.2858, 1.893), (1.313, 0.2578, 2.004), (1.272, 0.1907, 2.01), (1.123, 0.3405, 2.127), (1.137, 0.3119, 1.992), (1.258, 0.2417, 1.872), (1.297, 0.1905, 1.92), (1.19, 0.2827, 1.921), (1.276, 0.2047, 1.892), (1.214, 0.2121, 1.957), (1.185, 0.2352, 2.043), (1.17, 0.2759, 2.157), (1.291, 0.2751, 1.888), (1.331, 0.2239, 1.936), (1.325, 0.2593, 1.911), (1.253, 0.3153, 1.944), (1.305, 0.2265, 2.016), (1.298, 0.2871, 1.97), (1.221, 0.3501, 2.0), (1.023, 0.5014, 2.387), (1.151, 0.3919, 2.498), (1.028, 0.2729, 2.393), (1.107, 0.5045, 2.458), (1.111, 0.2762, 2.464), (0.983, 0.3855, 2.353), (0.1533, 0.2147, 1.038), (0.1626, 0.006033, 1.048), (0.4356, 0.01661, 1.035), (0.4441, 0.2139, 1.028), (0.2977, -0.1097, 1.045), (0.2988, 0.3379, 1.028), (0.2751, 0.1352, 0.009921)], [], [(38, 37, 28, 29), (39, 0, 3, 38), (45, 32, 33, 78), (42, 41, 32, 31), (42, 31, 28, 37), (43, 34, 33, 40), (75, 35, 71, 76), (6, 43, 40, 8), (4, 42, 37, 1), (4, 5, 41, 42), (41, 40, 33, 32), (30, 39, 38, 29), (3, 1, 37, 38), (72, 70, 35, 75), (31, 32, 45, 44), (30, 29, 48, 49), (29, 28, 47, 48), (28, 31, 44, 47), (74, 16, 50, 76), (72, 46, 7, 73), (14, 13, 55, 56), (12, 11, 53, 54), (10, 2, 52, 51), (15, 14, 56, 57), (13, 12, 54, 55), (11, 10, 51, 53), (57, 56, 63, 64), (55, 54, 61, 62), (51, 52, 59, 58), (56, 55, 62, 63), (54, 53, 60, 61), (53, 51, 58, 60), (2, 0, 39, 52), (30, 59, 52, 39), (30, 49, 58, 59), (49, 48, 66, 67), (48, 47, 65, 66), (58, 49, 67, 60), (60, 67, 62, 61), (62, 67, 66, 63), (64, 63, 66, 65), (47, 44, 64, 65), (57, 64, 68, 69), (16, 15, 57, 69), (45, 68, 64, 44), (70, 72, 73, 9), (26, 74, 76, 71), (46, 72, 75, 36), (36, 75, 76, 50), (34, 43, 6, 77), (77, 7, 46, 34), (34, 46, 78, 33), (36, 80, 78, 46), (50, 16, 69, 79), (36, 50, 79, 80), (5, 8, 40, 41), (68, 80, 79, 69), (68, 45, 78, 80), (112, 92, 91, 111), (114, 90, 89, 113), (116, 88, 87, 115), (115, 87, 92, 112), (111, 91, 90, 114), (113, 89, 88, 116), (118, 96, 95, 117), (120, 94, 93, 119), (119, 93, 98, 121), (122, 97, 96, 118), (117, 95, 94, 120), (274, 101, 100, 273), (276, 104, 103, 275), (277, 102, 101, 274), (273, 100, 99, 278), (278, 99, 104, 276), (275, 103, 102, 277), (100, 106, 105, 99), (99, 105, 110, 104), (103, 109, 108, 102), (101, 107, 106, 100), (104, 110, 109, 103), (102, 108, 107, 101), (83, 113, 116, 82), (85, 111, 114, 84), (81, 115, 112, 86), (82, 116, 115, 81), (84, 114, 113, 83), (86, 112, 111, 85), (121, 98, 97, 122), (92, 121, 122, 91), (89, 117, 120, 88), (91, 122, 118, 90), (87, 119, 121, 92), (88, 120, 119, 87), (90, 118, 117, 89), (109, 110, 128, 127), (107, 108, 126, 125), (105, 106, 124, 123), (110, 105, 123, 128), (108, 109, 127, 126), (106, 107, 125, 124), (124, 125, 130, 129), (126, 127, 133, 132), (125, 126, 132, 131), (128, 123, 134, 136), (123, 124, 135, 134), (128, 136, 133, 127), (130, 125, 131, 24), (19, 135, 124, 129), (136, 134, 140, 142), (131, 132, 138, 137), (134, 135, 141, 140), (132, 133, 139, 138), (133, 136, 142, 139), (24, 131, 137, 27), (25, 141, 135, 19), (139, 142, 148, 145), (140, 141, 147, 146), (137, 138, 144, 143), (142, 140, 146, 148), (138, 139, 145, 144), (146, 147, 153, 152), (143, 144, 150, 149), (148, 146, 152, 154), (144, 145, 151, 150), (145, 148, 154, 151), (27, 137, 143, 23), (23, 143, 149, 22), (20, 147, 141, 25), (18, 153, 147, 20), (151, 154, 158, 156), (154, 152, 157, 158), (150, 151, 156, 155), (152, 153, 18, 157), (150, 155, 22, 149), (156, 158, 162, 161), (159, 155, 156, 161), (162, 158, 157, 160), (17, 160, 157, 18), (21, 22, 155, 159), (164, 163, 21, 159), (161, 165, 164, 159), (167, 166, 163, 164), (70, 9, 166, 167), (169, 26, 71, 170), (160, 17, 169, 170), (198, 177, 182, 195), (199, 181, 180, 196), (200, 179, 178, 197), (195, 182, 181, 199), (196, 180, 179, 200), (194, 187, 184, 189), (193, 185, 188, 191), (192, 183, 186, 190), (191, 188, 187, 194), (190, 186, 185, 193), (189, 184, 183, 192), (267, 189, 192, 270), (268, 190, 193, 271), (269, 191, 194, 272), (270, 192, 190, 268), (271, 193, 191, 269), (272, 194, 189, 267), (187, 197, 198, 184), (185, 196, 200, 188), (183, 195, 199, 186), (188, 200, 197, 187), (186, 199, 196, 185), (184, 198, 195, 183), (241, 242, 202, 203), (242, 240, 201, 202), (209, 208, 205, 204), (208, 207, 206, 205), (202, 201, 207, 208), (203, 202, 208, 209), (35, 70, 167, 168), (165, 168, 167, 164), (223, 222, 220, 219), (222, 224, 221, 220), (225, 223, 219, 218), (224, 226, 216, 221), (226, 227, 217, 216), (227, 225, 218, 217), (178, 179, 225, 227), (197, 178, 177, 198), (177, 178, 227, 226), (182, 177, 226, 224), (179, 180, 223, 225), (181, 182, 224, 222), (180, 181, 222, 223), (162, 168, 165, 161), (168, 219, 220, 35), (35, 220, 221, 71), (71, 221, 216, 170), (170, 216, 217, 160), (219, 168, 162, 218), (160, 217, 218, 162), (249, 245, 206, 230), (204, 243, 231, 238), (205, 206, 245, 244), (204, 205, 244, 243), (233, 234, 237, 236), (232, 233, 236, 235), (203, 209, 204, 238), (231, 232, 235, 229), (229, 239, 238, 231), (211, 212, 240, 242), (210, 211, 242, 241), (203, 238, 239, 241), (234, 233, 247, 248), (233, 232, 246, 247), (245, 248, 247, 244), (244, 247, 246, 243), (243, 246, 232, 231), (234, 248, 245, 249), (206, 207, 201, 230), (256, 254, 250, 257), (257, 258, 252, 255), (258, 259, 251, 252), (228, 240, 259, 258), (250, 228, 258, 257), (253, 256, 257, 255), (213, 259, 240, 212), (214, 251, 259, 213), (256, 253, 260, 262), (254, 256, 262, 261), (262, 260, 263, 265), (261, 262, 265, 264), (230, 264, 265, 249), (254, 261, 264, 250), (250, 264, 230, 228), (255, 263, 260, 253), (252, 266, 263, 255), (241, 239, 215, 210), (229, 235, 215, 239), (214, 215, 235, 236), (214, 236, 252, 251), (266, 252, 236), (240, 228, 230, 201), (172, 214, 213, 173), (173, 213, 212, 174), (174, 212, 211, 175), (175, 211, 210, 176), (176, 210, 215, 171), (171, 215, 214, 172), (172, 272, 267, 171), (174, 271, 269, 173), (176, 270, 268, 175), (173, 269, 272, 172), (175, 268, 271, 174), (171, 267, 270, 176), (97, 275, 277, 96), (93, 278, 276, 98), (94, 273, 278, 93), (96, 277, 274, 95), (98, 276, 275, 97), (95, 274, 273, 94), (86, 85, 279), (84, 83, 279), (82, 81, 279), (81, 86, 279), (85, 84, 279), (83, 82, 279)])
me_base_001.polygons.foreach_set('use_smooth', [True] * 262)
me_base_001.materials.append(mat_base)
me_base_001.use_remesh_preserve_volume = False
me_base_001.use_remesh_preserve_attributes = False
me_base_001.use_mirror_vertex_groups = False
me_base_001.update()

# ---- objects
ob_plane_006 = bpy.data.objects.new('Plane.006', me_plane_006)
ob_plane_005 = bpy.data.objects.new('Plane.005', me_plane_005)
ob_plane_004 = bpy.data.objects.new('Plane.004', me_plane_004)
ob_plane_003 = bpy.data.objects.new('Plane.003', me_plane_003)
ob_plane_002 = bpy.data.objects.new('Plane.002', me_plane_002)
ob_plane_001 = bpy.data.objects.new('Plane.001', me_plane_001)
ob_empty = bpy.data.objects.new('Empty', None)
ob_plane_007 = bpy.data.objects.new('Plane.007', me_plane_007)
ob_plane = bpy.data.objects.new('Plane', me_plane)
ob_base_001 = bpy.data.objects.new('base.001', me_base_004)
ob_sun = bpy.data.objects.new('Sun', light_sun)
ob_base = bpy.data.objects.new('base', me_base)
ob_lamp = bpy.data.objects.new('Lamp', light_lamp)
ob_camera = bpy.data.objects.new('Camera', cam_camera)
ob_base_thin = bpy.data.objects.new('base_thin', me_base_001)

# ---- transforms, parenting, visibility, modifiers, constraints
ob_plane_006.location = (0.0, 0.0, 0.0)
ob_plane_006.lineart.crease_threshold = 0.0
_m = ob_plane_006.modifiers.new('Mirror', 'MIRROR')
_m.use_clip = True
_m = ob_plane_006.modifiers.new('Subsurf', 'SUBSURF')
_m.show_render = False
_m.uv_smooth = 'PRESERVE_CORNERS'
_m.quality = 2
_m.show_only_control_edges = False
_m = ob_plane_006.modifiers.new('Solidify', 'SOLIDIFY')
_m.thickness = 0.005
_m.nonmanifold_thickness_mode = 'FIXED'
_m.nonmanifold_merge_threshold = 0.0003
ob_plane_005.location = (0.0, 0.0, 0.01235)
ob_plane_005.lineart.crease_threshold = 0.0
_m = ob_plane_005.modifiers.new('Mirror', 'MIRROR')
_m.use_clip = True
_m = ob_plane_005.modifiers.new('Subsurf', 'SUBSURF')
_m.show_render = False
_m.uv_smooth = 'PRESERVE_CORNERS'
_m.quality = 2
_m.show_only_control_edges = False
_m = ob_plane_005.modifiers.new('Solidify', 'SOLIDIFY')
_m.thickness = 0.005
_m.nonmanifold_thickness_mode = 'FIXED'
_m.nonmanifold_merge_threshold = 0.0003
ob_plane_004.location = (0.0, 0.0, 0.01235)
ob_plane_004.lineart.crease_threshold = 0.0
_m = ob_plane_004.modifiers.new('Mirror', 'MIRROR')
_m.use_clip = True
_m = ob_plane_004.modifiers.new('Subsurf', 'SUBSURF')
_m.show_render = False
_m.uv_smooth = 'PRESERVE_CORNERS'
_m.quality = 2
_m.show_only_control_edges = False
_m = ob_plane_004.modifiers.new('Solidify', 'SOLIDIFY')
_m.thickness = 0.005
_m.nonmanifold_thickness_mode = 'FIXED'
_m.nonmanifold_merge_threshold = 0.0003
ob_plane_003.location = (0.0, 0.0, 0.01607)
ob_plane_003.lineart.crease_threshold = 0.0
_m = ob_plane_003.modifiers.new('Mirror', 'MIRROR')
_m.use_clip = True
_m = ob_plane_003.modifiers.new('Subsurf', 'SUBSURF')
_m.show_render = False
_m.uv_smooth = 'PRESERVE_CORNERS'
_m.quality = 2
_m.show_only_control_edges = False
_m = ob_plane_003.modifiers.new('Solidify', 'SOLIDIFY')
_m.thickness = 0.005
_m.nonmanifold_thickness_mode = 'FIXED'
_m.nonmanifold_merge_threshold = 0.0003
ob_plane_002.location = (0.0, 0.0, 0.01793)
ob_plane_002.lineart.crease_threshold = 0.0
_m = ob_plane_002.modifiers.new('Mirror', 'MIRROR')
_m.use_clip = True
_m = ob_plane_002.modifiers.new('Subsurf', 'SUBSURF')
_m.show_render = False
_m.uv_smooth = 'PRESERVE_CORNERS'
_m.quality = 2
_m.show_only_control_edges = False
_m = ob_plane_002.modifiers.new('Solidify', 'SOLIDIFY')
_m.thickness = 0.005
_m.nonmanifold_thickness_mode = 'FIXED'
_m.nonmanifold_merge_threshold = 0.0003
ob_plane_001.location = (0.0, 0.0, 0.0)
ob_plane_001.lineart.crease_threshold = 0.0
_m = ob_plane_001.modifiers.new('Mirror', 'MIRROR')
ob_empty.location = (0.0, 0.0, 0.0)
ob_empty.empty_image_offset = (0.0, 0.0)
ob_empty.lineart.crease_threshold = 0.0
ob_plane_007.location = (0.4121, 0.3432, 3.226)
ob_plane_007.rotation_euler = (0.003457, -0.5153, 0.08)
ob_plane_007.lineart.crease_threshold = 0.0
_m = ob_plane_007.modifiers.new('Mirror', 'MIRROR')
_m.use_axis = (False, True, False)
_m.use_clip = True
_m = ob_plane_007.modifiers.new('Subsurf', 'SUBSURF')
_m.uv_smooth = 'PRESERVE_CORNERS'
_m.quality = 2
_m.show_only_control_edges = False
_m = ob_plane_007.modifiers.new('Mirror.001', 'MIRROR')
_m.mirror_object = ob_empty
ob_plane.location = (0.4577, -0.1222, 2.218)
ob_plane.rotation_euler = (-0.2658, -0.05855, 0.7306)
ob_plane.lineart.crease_threshold = 0.0
_m = ob_plane.modifiers.new('Mirror.001', 'MIRROR')
_m = ob_plane.modifiers.new('Mirror', 'MIRROR')
_m.use_clip = True
_m.mirror_object = ob_empty
ob_base_001.location = (0.0, 0.0, 0.0)
ob_base_001.lineart.crease_threshold = 0.0
_m = ob_base_001.modifiers.new('Mirror', 'MIRROR')
_m.use_clip = True
_m = ob_base_001.modifiers.new('Subsurf', 'SUBSURF')
_m.show_render = False
_m.uv_smooth = 'PRESERVE_CORNERS'
_m.quality = 2
_m.show_only_control_edges = False
ob_sun.location = (17.52, 7.212, 9.038)
ob_sun.rotation_euler = (0.7236, 0.3661, 0.4996)
ob_sun.lineart.crease_threshold = 0.0
ob_base.location = (0.0, 0.0, 0.0)
ob_base.lineart.crease_threshold = 0.0
_m = ob_base.modifiers.new('Mirror', 'MIRROR')
_m.use_clip = True
_m = ob_base.modifiers.new('Subsurf', 'SUBSURF')
_m.show_render = False
_m.uv_smooth = 'PRESERVE_CORNERS'
_m.quality = 2
_m.show_only_control_edges = False
ob_lamp.location = (-6.02, -10.45, 3.759)
ob_lamp.rotation_euler = (0.6503, 0.05522, 1.866)
ob_lamp.lock_rotations_4d = False
ob_lamp.empty_display_type = 'ARROWS'
ob_lamp.color = (0.0, 0.0, 0.0, 0.0)
ob_lamp.lineart.crease_threshold = 0.0
ob_camera.location = (7.95, -7.327, 8.282)
ob_camera.rotation_euler = (1.109, 0.0, 0.8149)
ob_camera.lock_rotations_4d = False
ob_camera.empty_display_type = 'ARROWS'
ob_camera.color = (0.0, 0.0, 0.0, 0.0)
ob_camera.display_type = 'WIRE'
ob_camera.lineart.crease_threshold = 0.0
ob_base_thin.location = (0.0, 0.0, 0.0)
ob_base_thin.lineart.crease_threshold = 0.0
_m = ob_base_thin.modifiers.new('Mirror', 'MIRROR')
_m.use_clip = True
_m = ob_base_thin.modifiers.new('Subsurf', 'SUBSURF')
_m.uv_smooth = 'PRESERVE_CORNERS'
_m.quality = 2
_m.show_only_control_edges = False

# ---- collection membership
col_collection_1.objects.link(ob_plane_006)
col_collection_1.objects.link(ob_plane_005)
col_collection_1.objects.link(ob_plane_004)
col_collection_1.objects.link(ob_plane_003)
col_collection_1.objects.link(ob_plane_002)
col_collection_1.objects.link(ob_plane_001)
col_collection_1.objects.link(ob_empty)
col_collection_1.objects.link(ob_plane_007)
col_collection_1.objects.link(ob_plane)
col_collection_1.objects.link(ob_base_001)
col_collection_1.objects.link(ob_sun)
col_collection_1.objects.link(ob_base)
col_collection_1.objects.link(ob_lamp)
col_collection_1.objects.link(ob_camera)
col_collection_11.objects.link(ob_base_thin)

# ---- scene / render settings (as saved in the file)
scene.camera = ob_camera
scene.frame_start = 1; scene.frame_end = 250; scene.frame_set(0)
scene.render.engine = 'CYCLES'
scene.render.resolution_percentage = 50
scene.render.dither_intensity = 0.0
scene.cycles.use_denoising = False
scene.cycles.samples = 128
scene.cycles.sampling_pattern = 'TABULATED_SOBOL'
scene.cycles.use_adaptive_sampling = False
scene.cycles.use_light_tree = False
scene.cycles.blur_glossy = 0.0
scene.cycles.sample_clamp_indirect = 0.0
scene.view_settings.view_transform = 'Standard'
bpy.context.view_layer.update()
